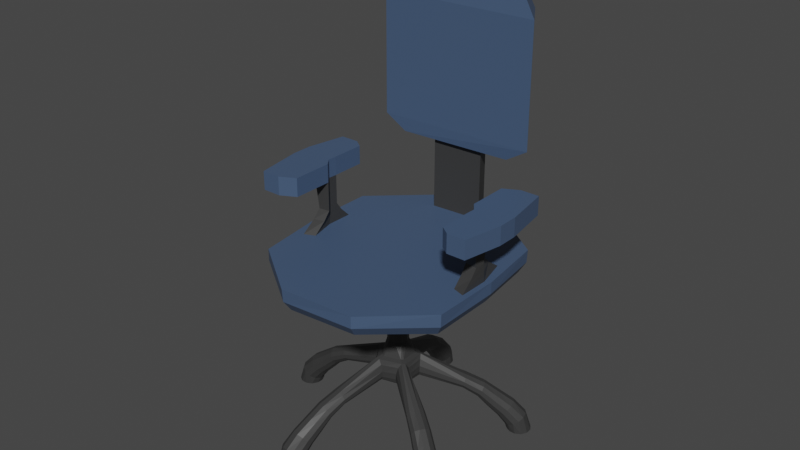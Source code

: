 # Source: OfficeChair.blend  (saved by Blender 2.90.8; exported with 4.5.12 LTS)
import bpy
from mathutils import Matrix  # noqa: F401  (used for matrix-valued properties, if any)

bpy.ops.wm.read_factory_settings(use_empty=True)
scene = bpy.context.scene
scene.name = 'Scene'

# ---- collections
col_collection = bpy.data.collections.new('Collection'); scene.collection.children.link(col_collection)

# ---- materials (node trees are filled in below, after node groups)
mat_material = bpy.data.materials.new('Material')
mat_material.alpha_threshold = 0.0
mat_material.use_transparent_shadow = False
mat_material.line_color = (0.0, 0.0, 0.0, 1.0)
mat_stando = bpy.data.materials.new('Stando')
mat_stando.use_transparent_shadow = False

# ---- material node trees
mat_material.use_nodes = True; mat_material.node_tree.nodes.clear()
_N = mat_material.node_tree.nodes; _L = mat_material.node_tree.links
n0 = _N.new('ShaderNodeOutputMaterial'); n0.name = 'Material Output'; n0.location = (300, 300)
n1 = _N.new('ShaderNodeBsdfPrincipled'); n1.name = 'Principled BSDF'; n1.location = (10, 300)
n1.distribution = 'GGX'
n1.subsurface_method = 'BURLEY'
n1.inputs[0].default_value = (0.058, 0.096, 0.1734, 1.0)
n1.inputs[2].default_value = 0.4
n1.inputs[3].default_value = 1.45
n1.inputs[27].default_value = (0.0, 0.0, 0.0, 1.0)
n1.inputs[28].default_value = 1.0
_L.new(n1.outputs[0], n0.inputs[0])
n0.is_active_output = True
mat_stando.use_nodes = True; mat_stando.node_tree.nodes.clear()
_N = mat_stando.node_tree.nodes; _L = mat_stando.node_tree.links
n0 = _N.new('ShaderNodeBsdfPrincipled'); n0.name = 'Principled BSDF'; n0.location = (10, 300)
n0.distribution = 'GGX'
n0.subsurface_method = 'BURLEY'
n0.inputs[0].default_value = (0.03968, 0.03968, 0.03968, 1.0)
n0.inputs[3].default_value = 1.45
n0.inputs[27].default_value = (0.0, 0.0, 0.0, 1.0)
n0.inputs[28].default_value = 1.0
n1 = _N.new('ShaderNodeOutputMaterial'); n1.name = 'Material Output'; n1.location = (300, 300)
_L.new(n0.outputs[0], n1.inputs[0])
n1.is_active_output = True

# ---- world
world_world = bpy.data.worlds.new('World'); scene.world = world_world
world_world.use_nodes = True; world_world.node_tree.nodes.clear()
_N = world_world.node_tree.nodes; _L = world_world.node_tree.links
n0 = _N.new('ShaderNodeOutputWorld'); n0.name = 'World Output'; n0.location = (300, 300)
n1 = _N.new('ShaderNodeBackground'); n1.name = 'Background'; n1.location = (10, 300)
n1.inputs[0].default_value = (0.05088, 0.05088, 0.05088, 1.0)
_L.new(n1.outputs[0], n0.inputs[0])
n0.is_active_output = True
world_world.color = (0.05088, 0.05088, 0.05088)
world_world.use_sun_shadow = False
world_world.sun_shadow_jitter_overblur = 0.0

# ---- meshes
me_cube_008 = bpy.data.meshes.new('Cube.008')
me_cube_008.from_pydata([(-1.511, 0.1413, -0.03513), (-1.536, 0.1269, -0.1514), (-1.499, -0.0985, -0.04217), (-1.551, -0.1129, -0.1521), (-1.716, 0.1269, 0.08241), (-1.776, 0.1413, -0.155), (-1.704, -0.1129, 0.07512), (-1.791, -0.0985, -0.155), (-1.61, 0.1753, -0.1539), (-1.698, 0.1806, -0.155), (-1.562, -0.1469, -0.006848), (-1.637, -0.1522, 0.03605), (-1.717, -0.1469, -0.155), (-1.63, -0.1522, -0.1544), (-1.653, 0.1753, 0.04592), (-1.578, 0.1806, 0.002907), (-1.825, 0.0679, -0.155), (-1.83, -0.01986, -0.155), (-1.47, 0.0679, -0.05846), (-1.465, -0.01986, -0.06094), (-1.745, -0.03952, 0.09951), (-1.75, 0.04824, 0.1022), (-1.502, -0.03952, -0.1499), (-1.497, 0.04824, -0.1496), (-1.712, 0.06241, -0.155), (-1.712, -0.03403, -0.155), (-1.615, 0.06241, -0.1539), (-1.615, -0.03403, -0.1539), (-0.2898, 0.0892, 0.7059), (-0.289, -0.05144, 0.6952), (-0.3027, 0.08157, 0.9494), (-0.3018, -0.06074, 0.9324), (-0.2926, -0.08007, 0.7506), (-0.2973, -0.08358, 0.8362), (-0.2984, 0.1099, 0.8578), (-0.2937, 0.1125, 0.7681), (-0.2875, 0.0461, 0.6754), (-0.2872, -0.005317, 0.6715), (-0.3048, -0.01733, 1.001), (-0.3052, 0.03494, 1.008), (-1.358, -0.01755, 0.07701), (-1.075, -0.01351, 0.3724), (-1.087, -0.078, 0.3965), (-1.382, -0.09084, 0.1014), (-1.577, -0.03651, 0.2844), (-1.177, -0.03071, 0.5772), (-1.179, 0.04289, 0.5813), (-1.581, 0.04636, 0.2878), (-1.108, -0.1183, 0.4415), (-1.427, -0.136, 0.1469), (-1.391, 0.1326, 0.1108), (-1.091, 0.1185, 0.407), (-1.077, 0.05818, 0.3762), (-1.362, 0.06425, 0.08037), (-1.542, 0.1196, 0.2606), (-1.165, 0.1084, 0.5563), (-1.141, 0.148, 0.5105), (-1.492, 0.1644, 0.2142), (-1.135, -0.1235, 0.496), (-1.48, -0.1409, 0.2013), (-1.115, 0.1515, 0.4562), (-1.439, 0.1693, 0.1598), (-1.159, -0.09158, 0.5454), (-1.533, -0.1047, 0.2512), (-1.208, -0.01393, 0.2281), (-1.225, -0.08171, 0.2535), (-1.359, -0.03168, 0.4444), (-1.362, 0.04527, 0.4485), (-1.257, -0.1238, 0.3011), (-1.231, 0.1249, 0.264), (-1.21, 0.06155, 0.2318), (-1.338, 0.1136, 0.4208), (-1.304, 0.1551, 0.3726), (-1.295, -0.1288, 0.3581), (-1.265, 0.1592, 0.3154), (-1.331, -0.09522, 0.4101), (-0.8747, -0.01146, 0.5029), (-0.9172, -0.02741, 0.7021), (-0.8819, 0.1114, 0.5373), (-0.9131, 0.102, 0.6839), (-0.8797, -0.07144, 0.5262), (-0.9184, 0.041, 0.706), (-0.8895, -0.1091, 0.5712), (-0.8759, 0.05524, 0.5071), (-0.9037, 0.139, 0.64), (-0.901, -0.114, 0.625), (-0.8923, 0.1422, 0.5862), (-0.911, -0.08423, 0.6731), (-0.5739, -1.398, -0.03503), (-0.5675, -1.427, -0.1514), (-0.341, -1.457, -0.04205), (-0.3424, -1.51, -0.152), (-0.62, -1.599, 0.08246), (-0.6513, -1.652, -0.155), (-0.3871, -1.657, 0.07519), (-0.4261, -1.736, -0.155), (-0.6353, -1.483, -0.1539), (-0.6659, -1.565, -0.155), (-0.313, -1.531, -0.006741), (-0.3298, -1.604, 0.03614), (-0.3584, -1.68, -0.155), (-0.3277, -1.597, -0.1544), (-0.648, -1.525, 0.04598), (-0.6311, -1.451, 0.002986), (-0.5952, -1.72, -0.155), (-0.5128, -1.75, -0.155), (-0.4917, -1.38, -0.05835), (-0.4064, -1.401, -0.06082), (-0.4693, -1.675, 0.09956), (-0.5546, -1.654, 0.1022), (-0.3984, -1.443, -0.1498), (-0.4809, -1.412, -0.1495), (-0.557, -1.613, -0.155), (-0.4648, -1.641, -0.155), (-0.5289, -1.521, -0.1539), (-0.4366, -1.549, -0.1539), (-0.1696, -0.2504, 0.7062), (-0.03486, -0.2907, 0.6953), (-0.1661, -0.2652, 0.9486), (-0.02976, -0.3058, 0.9319), (-0.008526, -0.3025, 0.7506), (-0.006556, -0.308, 0.8359), (-0.1919, -0.2527, 0.8574), (-0.1931, -0.2474, 0.768), (-0.1277, -0.2608, 0.6755), (-0.07844, -0.2755, 0.6716), (-0.07218, -0.2961, 1.001), (-0.1223, -0.2812, 1.007), (-0.3774, -1.298, 0.07732), (-0.2991, -1.028, 0.3731), (-0.2409, -1.058, 0.3973), (-0.3143, -1.343, 0.1017), (-0.4232, -1.514, 0.2847), (-0.3126, -1.131, 0.5781), (-0.3836, -1.111, 0.5821), (-0.5035, -1.493, 0.2881), (-0.2086, -1.09, 0.4423), (-0.2841, -1.398, 0.1472), (-0.5306, -1.286, 0.1111), (-0.4301, -1.005, 0.4076), (-0.3682, -1.009, 0.3769), (-0.4566, -1.278, 0.08066), (-0.5621, -1.434, 0.2609), (-0.4419, -1.078, 0.557), (-0.4728, -1.044, 0.5111), (-0.5904, -1.373, 0.2145), (-0.2113, -1.117, 0.4969), (-0.2949, -1.451, 0.2017), (-0.4686, -1.018, 0.4568), (-0.5795, -1.321, 0.1601), (-0.2491, -1.131, 0.5464), (-0.3451, -1.491, 0.2515), (-0.3371, -1.154, 0.2286), (-0.2773, -1.19, 0.2541), (-0.3644, -1.304, 0.445), (-0.4389, -1.285, 0.4491), (-0.2463, -1.233, 0.3017), (-0.4768, -1.136, 0.2645), (-0.41, -1.134, 0.2323), (-0.497, -1.241, 0.4213), (-0.5268, -1.196, 0.3731), (-0.2526, -1.271, 0.3588), (-0.5195, -1.158, 0.3159), (-0.2953, -1.295, 0.4108), (-0.2431, -0.8367, 0.5037), (-0.2403, -0.8824, 0.703), (-0.3627, -0.8078, 0.538), (-0.363, -0.8407, 0.6847), (-0.1872, -0.859, 0.5271), (-0.3061, -0.8636, 0.7069), (-0.154, -0.8795, 0.5722), (-0.3072, -0.8184, 0.5078), (-0.3956, -0.8208, 0.6407), (-0.1527, -0.892, 0.626), (-0.3952, -0.8088, 0.5868), (-0.1842, -0.893, 0.6741), (1.147, -0.9813, -0.03499), (1.176, -0.9843, -0.1513), (1.276, -0.7788, -0.04203), (1.327, -0.7972, -0.152), (1.322, -1.088, 0.08249), (1.363, -1.135, -0.155), (1.451, -0.8859, 0.0752), (1.514, -0.9479, -0.155), (1.208, -1.066, -0.1539), (1.276, -1.121, -0.155), (1.355, -0.7757, -0.006728), (1.419, -0.8149, 0.03615), (1.482, -0.8659, -0.155), (1.413, -0.8107, -0.1544), (1.243, -1.092, 0.04601), (1.179, -1.052, 0.003029), (1.445, -1.103, -0.155), (1.5, -1.035, -0.155), (1.156, -0.8975, -0.05831), (1.203, -0.8234, -0.06079), (1.443, -0.9697, 0.09957), (1.395, -1.044, 0.1022), (1.245, -0.8289, -0.1497), (1.189, -0.8974, -0.1495), (1.356, -1.033, -0.155), (1.412, -0.9547, -0.155), (1.277, -0.9774, -0.1539), (1.333, -0.8988, -0.1539), (0.1841, -0.2394, 0.7062), (0.265, -0.1243, 0.6953), (0.1991, -0.241, 0.9486), (0.2809, -0.1245, 0.9319), (0.2845, -0.1032, 0.7506), (0.2904, -0.1031, 0.836), (0.1792, -0.2615, 0.8573), (0.1738, -0.2608, 0.768), (0.2073, -0.203, 0.6757), (0.2368, -0.1609, 0.6717), (0.2582, -0.1617, 1.0), (0.2282, -0.2045, 1.007), (1.114, -0.7633, 0.0774), (0.8819, -0.6045, 0.3733), (0.929, -0.5589, 0.3974), (1.176, -0.7174, 0.1018), (1.304, -0.875, 0.2848), (0.9754, -0.6503, 0.5784), (0.9344, -0.7115, 0.5824), (1.259, -0.9446, 0.2882), (0.9698, -0.5386, 0.4424), (1.239, -0.7064, 0.1473), (1.054, -0.9046, 0.1112), (0.8186, -0.7216, 0.408), (0.8419, -0.6641, 0.3772), (1.07, -0.8318, 0.08077), (1.184, -0.9815, 0.261), (0.8843, -0.7562, 0.5574), (0.8421, -0.7746, 0.5116), (1.118, -0.989, 0.2146), (0.9941, -0.5496, 0.497), (1.285, -0.7333, 0.2017), (0.8187, -0.7623, 0.4572), (1.072, -0.9621, 0.1602), (0.996, -0.5902, 0.5465), (1.307, -0.7936, 0.2516), (0.9898, -0.6796, 0.2288), (1.043, -0.6344, 0.2542), (1.124, -0.7533, 0.4452), (1.082, -0.8179, 0.4493), (1.093, -0.6185, 0.3018), (0.9286, -0.8065, 0.2647), (0.9479, -0.7425, 0.2325), (1.022, -0.8591, 0.4216), (0.97, -0.8732, 0.3734), (1.127, -0.6365, 0.3589), (0.9364, -0.8542, 0.3162), (1.137, -0.685, 0.4109), (0.718, -0.4922, 0.5039), (0.762, -0.5044, 0.7033), (0.6527, -0.5966, 0.5384), (0.6836, -0.6075, 0.6851), (0.7568, -0.4462, 0.5272), (0.7233, -0.5609, 0.7072), (0.7866, -0.4214, 0.5722), (0.6803, -0.5473, 0.5081), (0.6545, -0.6321, 0.6412), (0.7989, -0.4242, 0.6261), (0.6433, -0.6279, 0.5873), (0.7899, -0.4545, 0.6742), (1.267, 0.8301, -0.03511), (1.278, 0.857, -0.1514), (1.109, 1.011, -0.04214), (1.141, 1.054, -0.1521), (1.419, 0.9682, 0.08242), (1.475, 0.9941, -0.155), (1.261, 1.149, 0.07514), (1.338, 1.191, -0.155), (1.365, 0.8644, -0.1539), (1.437, 0.9145, -0.155), (1.128, 1.088, -0.006816), (1.184, 1.138, 0.03607), (1.25, 1.184, -0.155), (1.178, 1.134, -0.1544), (1.4, 0.8914, 0.04593), (1.344, 0.8408, 0.002921), (1.468, 1.082, -0.155), (1.417, 1.154, -0.155), (1.189, 0.8621, -0.05843), (1.131, 0.9282, -0.06091), (1.339, 1.117, 0.09952), (1.397, 1.051, 0.1022), (1.148, 0.9667, -0.1498), (1.198, 0.8945, -0.1496), (1.375, 1.016, -0.155), (1.316, 1.092, -0.155), (1.3, 0.9565, -0.1539), (1.24, 1.032, -0.1539), (0.2819, 0.11, 0.7062), (0.1942, 0.22, 0.6952), (0.2875, 0.1238, 0.9488), (0.1988, 0.235, 0.9322), (0.1794, 0.2447, 0.7506), (0.1809, 0.2502, 0.8361), (0.3016, 0.09896, 0.8574), (0.2994, 0.09402, 0.768), (0.2534, 0.1425, 0.6754), (0.2213, 0.1827, 0.6715), (0.2281, 0.2027, 1.001), (0.2607, 0.1619, 1.008), (1.048, 0.8603, 0.07709), (0.8301, 0.6807, 0.3726), (0.7995, 0.7386, 0.3967), (1.022, 0.9326, 0.1015), (1.209, 1.01, 0.2845), (0.9001, 0.757, 0.5775), (0.9473, 0.7005, 0.5815), (1.263, 0.9476, 0.2879), (0.7914, 0.7834, 0.4417), (1.029, 0.9956, 0.147), (1.167, 0.7625, 0.1109), (0.9244, 0.5869, 0.4071), (0.8759, 0.6255, 0.3764), (1.101, 0.798, 0.08044), (1.277, 0.866, 0.2607), (0.9761, 0.6399, 0.5564), (0.9819, 0.5943, 0.5106), (1.266, 0.8, 0.2143), (0.8089, 0.8036, 0.4963), (1.068, 1.032, 0.2014), (0.9635, 0.5755, 0.4563), (1.227, 0.7632, 0.1599), (0.8483, 0.7939, 0.5457), (1.132, 1.037, 0.2513), (0.9328, 0.7639, 0.2282), (0.9044, 0.8278, 0.2537), (1.041, 0.8713, 0.4446), (1.091, 0.8129, 0.4486), (0.9033, 0.8805, 0.3013), (1.037, 0.6694, 0.2641), (0.9813, 0.706, 0.2319), (1.114, 0.744, 0.4209), (1.113, 0.6903, 0.3727), (0.9301, 0.9079, 0.3583), (1.085, 0.6635, 0.3155), (0.9794, 0.9038, 0.4103), (0.6756, 0.5536, 0.5031), (0.6996, 0.5921, 0.7023), (0.7574, 0.4615, 0.5374), (0.7764, 0.4879, 0.684), (0.6424, 0.6038, 0.5265), (0.7429, 0.539, 0.7062), (0.627, 0.6393, 0.5715), (0.7178, 0.502, 0.5072), (0.7918, 0.4531, 0.6401), (0.6331, 0.6502, 0.6254), (0.7847, 0.4436, 0.5862), (0.6595, 0.6329, 0.6734), (-0.3674, 1.474, -0.03518), (-0.3893, 1.494, -0.1515), (-0.5899, 1.384, -0.04223), (-0.6206, 1.429, -0.1521), (-0.4481, 1.663, 0.08238), (-0.4542, 1.725, -0.155), (-0.6707, 1.573, 0.0751), (-0.6855, 1.66, -0.155), (-0.3675, 1.579, -0.1539), (-0.3913, 1.663, -0.155), (-0.6562, 1.428, -0.006892), (-0.6858, 1.497, 0.03601), (-0.7072, 1.575, -0.155), (-0.6835, 1.49, -0.1544), (-0.3818, 1.62, 0.04588), (-0.3523, 1.551, 0.00286), (-0.5394, 1.747, -0.155), (-0.624, 1.723, -0.155), (-0.4232, 1.411, -0.05852), (-0.5046, 1.378, -0.061), (-0.6149, 1.636, 0.09948), (-0.5335, 1.669, 0.1021), (-0.5354, 1.407, -0.1499), (-0.4507, 1.431, -0.1497), (-0.5076, 1.638, -0.155), (-0.5987, 1.606, -0.155), (-0.476, 1.547, -0.154), (-0.5672, 1.515, -0.1539), (-0.01139, 0.3031, 0.706), (-0.144, 0.2563, 0.6951), (-0.02259, 0.3127, 0.9493), (-0.1568, 0.2653, 0.9326), (-0.1722, 0.2503, 0.7506), (-0.177, 0.2535, 0.8363), (0.005469, 0.318, 0.8578), (0.009459, 0.3144, 0.7681), (-0.05139, 0.2868, 0.6753), (-0.09987, 0.2697, 0.6714), (-0.1167, 0.2823, 1.001), (-0.06741, 0.2998, 1.008), (-0.4674, 1.278, 0.07686), (-0.3696, 1.012, 0.3721), (-0.4344, 1.002, 0.3962), (-0.5445, 1.276, 0.1012), (-0.5569, 1.479, 0.2843), (-0.4189, 1.102, 0.5768), (-0.3501, 1.128, 0.5808), (-0.4797, 1.509, 0.2877), (-0.4794, 1.009, 0.4411), (-0.6017, 1.304, 0.1467), (-0.3362, 1.358, 0.1107), (-0.2501, 1.07, 0.4066), (-0.3025, 1.037, 0.3759), (-0.3912, 1.308, 0.08022), (-0.3979, 1.496, 0.2605), (-0.2834, 1.136, 0.5558), (-0.2384, 1.127, 0.51), (-0.3393, 1.464, 0.2141), (-0.4927, 1.032, 0.4956), (-0.6238, 1.352, 0.2012), (-0.2266, 1.103, 0.4558), (-0.3172, 1.415, 0.1597), (-0.4707, 1.066, 0.5451), (-0.6069, 1.414, 0.2511), (-0.4143, 1.137, 0.2278), (-0.484, 1.131, 0.2533), (-0.4804, 1.274, 0.4441), (-0.4088, 1.302, 0.4482), (-0.5341, 1.147, 0.3008), (-0.2909, 1.205, 0.2637), (-0.3438, 1.164, 0.2315), (-0.3363, 1.301, 0.4205), (-0.2859, 1.283, 0.3723), (-0.5513, 1.181, 0.3579), (-0.2695, 1.248, 0.3151), (-0.5313, 1.227, 0.4098), (-0.3007, 0.8229, 0.5025), (-0.3293, 0.8577, 0.7017), (-0.1869, 0.8698, 0.5369), (-0.2056, 0.8962, 0.6834), (-0.3589, 0.8079, 0.5258), (-0.265, 0.8812, 0.7056), (-0.3976, 0.8048, 0.5709), (-0.238, 0.8458, 0.5067), (-0.1677, 0.8995, 0.6396), (-0.4059, 0.814, 0.6247), (-0.1611, 0.8897, 0.5857), (-0.381, 0.8333, 0.6727), (-0.2328, -0.01282, 1.024), (-0.233, 0.02704, 1.03), (-0.05532, -0.2255, 1.024), (-0.09352, -0.2141, 1.029), (0.1967, -0.123, 1.024), (0.1738, -0.1556, 1.029), (0.1737, 0.155, 1.024), (0.1986, 0.1239, 1.03), (-0.08927, 0.2158, 1.024), (-0.05167, 0.2291, 1.03), (-0.1464, -0.009456, 1.237), (-0.1254, 0.07816, 1.239), (-0.03533, -0.1399, 1.238), (-0.1122, -0.09283, 1.239), (0.123, -0.07446, 1.238), (0.05453, -0.133, 1.239), (0.1097, 0.09634, 1.237), (0.1443, 0.01309, 1.239), (-0.05678, 0.1365, 1.237), (0.03306, 0.1436, 1.239), (-0.1147, 0.01938, 0.6845), (-0.1146, -0.00102, 0.6831), (-0.05131, -0.1024, 0.6846), (-0.03177, -0.1083, 0.6832), (0.0816, -0.07944, 0.6846), (0.09335, -0.06276, 0.6832), (0.09989, 0.05762, 0.6845), (0.08719, 0.07359, 0.6831), (-0.02102, 0.1149, 0.6845), (-0.04027, 0.1081, 0.6831), (-0.1471, -0.009571, 2.271), (-0.1259, 0.07842, 2.271), (-0.03547, -0.1406, 2.271), (-0.1126, -0.09323, 2.271), (0.1237, -0.0749, 2.271), (0.05478, -0.1336, 2.271), (0.1103, 0.09675, 2.271), (0.1449, 0.01309, 2.271), (-0.05702, 0.1371, 2.271), (0.03322, 0.1441, 2.271), (-0.8801, -0.06646, 2.271), (-0.7524, 0.4632, 2.271), (-0.1901, -0.7815, 2.271), (-0.6532, -0.554, 2.271), (0.7501, -0.4597, 2.271), (0.3259, -0.7901, 2.271), (0.651, 0.5575, 2.271), (0.8779, 0.06998, 2.271), (-0.3281, 0.7937, 2.271), (0.1878, 0.7851, 2.271), (-1.593, -0.1216, 2.228), (-1.378, 0.8479, 2.256), (-0.3113, -1.284, 2.249), (-1.192, -1.013, 2.258), (1.36, -0.834, 2.228), (0.596, -1.444, 2.258), (1.176, 1.006, 2.232), (1.613, 0.127, 2.259), (-0.5917, 1.432, 2.232), (0.311, 1.296, 2.264), (-1.699, -0.1299, 2.377), (-1.463, 0.8997, 2.394), (-0.3307, -1.364, 2.39), (-1.264, -1.075, 2.395), (1.45, -0.8896, 2.377), (0.6323, -1.532, 2.395), (1.254, 1.071, 2.379), (1.71, 0.1346, 2.396), (-0.6305, 1.526, 2.379), (0.3293, 1.371, 2.396), (-1.592, 0.09352, 2.561), (-1.459, 0.6456, 2.561), (-0.3502, -1.282, 2.561), (-0.7599, -1.15, 2.561), (1.461, -0.8963, 2.56), (0.08904, -1.306, 2.561), (0.7577, 1.154, 2.561), (1.71, 0.1346, 2.561), (-0.09129, 1.309, 2.561), (0.3479, 1.286, 2.561), (-0.9273, -0.07012, 2.561), (-0.7927, 0.488, 2.561), (-0.1799, -0.7394, 2.561), (-0.6849, -0.581, 2.561), (0.7904, -0.4845, 2.561), (0.3418, -0.8286, 2.561), (0.6827, 0.5845, 2.561), (0.925, 0.07364, 2.561), (-0.344, 0.8322, 2.561), (0.1777, 0.7429, 2.561), (0.07148, -1.139, 2.561), (-0.2557, -1.054, 2.561), (0.6553, 1.009, 2.561), (1.318, 0.1041, 2.561), (-1.371, -0.04016, 2.561), (-1.202, 0.6639, 2.561), (1.126, -0.6906, 2.561), (-0.07373, 1.142, 2.561), (0.2535, 1.057, 2.561), (-0.6575, -1.005, 2.561), (-1.712, -0.131, 2.56), (-1.464, 0.9003, 2.561), (-1.128, 0.6942, 2.561), (-1.32, -0.1006, 2.561), (-1.592, 0.09354, 3.589), (-1.459, 0.6456, 3.589), (-1.202, 0.6639, 3.589), (-1.371, -0.04016, 3.589), (-1.769, -0.2253, 3.589), (-1.456, 0.9984, 3.589), (-1.001, 1.075, 3.589), (-1.4, -0.4854, 3.589), (-1.856, -0.4618, 3.787), (-1.404, 1.233, 3.787), (-0.8944, 1.376, 3.787), (-1.471, -0.7844, 3.787), (-1.856, -0.4618, 5.486), (-1.404, 1.233, 5.486), (-0.8944, 1.376, 5.486), (-1.471, -0.7844, 5.486), (-1.749, -0.2715, 5.911), (-1.405, 1.021, 5.911), (-1.016, 1.131, 5.911), (-1.455, -0.5175, 5.911), (-0.3315, -1.368, 2.561), (-1.265, -1.075, 2.561), (-0.6346, 1.536, 2.56), (0.3293, 1.371, 2.561), (0.6326, -1.533, 2.561), (1.262, 1.078, 2.56), (-0.9748, -0.828, 2.561), (0.4872, -1.181, 2.561), (0.9726, 0.8316, 2.561), (-0.4894, 1.184, 2.561), (0.3034, 1.122, 2.561), (-0.3057, -1.119, 2.561), (-0.3204, -1.114, 2.707), (-0.3671, -1.277, 2.707), (0.3182, 1.118, 2.707), (0.3648, 1.281, 2.707), (-0.5983, -1.2, 2.707), (0.1027, 1.25, 2.707), (-0.105, -1.247, 2.707), (0.5961, 1.203, 2.707), (-0.519, -1.047, 2.707), (-0.09537, -1.088, 2.707), (0.5167, 1.051, 2.707), (0.09312, 1.092, 2.707), (-0.3285, -1.112, 2.821), (-0.3763, -1.274, 2.821), (0.3262, 1.115, 2.821), (0.3741, 1.278, 2.821), (-0.5098, -1.227, 2.821), (0.209, 1.218, 2.821), (-0.2113, -1.214, 2.821), (0.5075, 1.23, 2.821), (-0.4431, -1.071, 2.821), (-0.1867, -1.06, 2.821), (0.4408, 1.074, 2.821), (0.1845, 1.064, 2.821), (-0.3285, -1.112, 3.233), (-0.3632, -1.231, 3.233), (0.3262, 1.115, 3.233), (0.361, 1.235, 3.233), (-0.4986, -1.19, 3.233), (0.2267, 1.276, 3.233), (-0.2289, -1.272, 3.233), (0.4964, 1.194, 3.233), (-0.4431, -1.071, 3.233), (-0.1867, -1.06, 3.233), (0.4408, 1.074, 3.233), (0.1845, 1.064, 3.233), (-0.3285, -1.112, 3.494), (-0.3632, -1.231, 3.494), (0.3262, 1.115, 3.494), (0.361, 1.235, 3.494), (-0.4986, -1.19, 3.494), (0.2267, 1.276, 3.494), (-0.2289, -1.272, 3.494), (0.4964, 1.194, 3.494), (-0.4431, -1.071, 3.494), (-0.1867, -1.06, 3.494), (0.4408, 1.074, 3.494), (0.1845, 1.064, 3.494), (0.8902, 0.9371, 3.233), (0.8902, 0.9371, 3.494), (-0.8925, -0.9335, 3.233), (-1.023, -1.03, 3.233), (0.4004, -1.464, 3.233), (0.3544, -1.225, 3.233), (1.021, 1.034, 3.233), (-0.4026, 1.468, 3.233), (-0.3566, 1.229, 3.233), (-0.8925, -0.9335, 3.494), (-1.023, -1.03, 3.494), (0.4004, -1.464, 3.494), (0.3544, -1.225, 3.494), (1.021, 1.034, 3.494), (-0.4026, 1.468, 3.494), (-0.3566, 1.229, 3.494), (-0.4701, -1.582, 3.233), (-0.6055, -1.54, 3.233), (0.3335, 1.626, 3.233), (0.4679, 1.585, 3.233), (-0.3358, -1.623, 3.233), (0.6032, 1.544, 3.233), (-0.4701, -1.582, 3.494), (-0.6055, -1.54, 3.494), (0.3335, 1.626, 3.494), (0.4679, 1.585, 3.494), (-0.3358, -1.623, 3.494), (0.6032, 1.544, 3.494), (0.3241, -1.714, 3.494), (0.3241, -1.714, 3.233), (1.097, 1.284, 3.233), (1.097, 1.284, 3.494), (-1.099, -1.28, 3.494), (-1.099, -1.28, 3.233), (-0.3263, 1.718, 3.494), (-0.3263, 1.718, 3.233)], [], [(12, 11, 6, 7), (16, 21, 4, 5), (27, 22, 3, 13), (22, 19, 2, 3), (8, 15, 0, 1), (5, 4, 14, 9), (9, 14, 15, 8), (17, 25, 12, 7), (25, 27, 13, 12), (3, 2, 10, 13), (13, 10, 11, 12), (9, 8, 26, 24), (24, 26, 27, 25), (5, 9, 24, 16), (16, 24, 25, 17), (1, 0, 18, 23), (23, 18, 19, 22), (8, 1, 23, 26), (26, 23, 22, 27), (7, 6, 20, 17), (17, 20, 21, 16), (80, 76, 37, 29), (81, 77, 38, 39), (82, 80, 29, 32), (83, 78, 28, 36), (84, 79, 30, 34), (85, 82, 32, 33), (76, 83, 36, 37), (86, 84, 34, 35), (79, 81, 39, 30), (87, 85, 33, 31), (77, 87, 31, 38), (78, 86, 35, 28), (0, 15, 61, 50), (69, 74, 60, 51), (20, 6, 63, 44), (66, 75, 62, 45), (6, 11, 59, 63), (75, 73, 58, 62), (4, 21, 47, 54), (71, 67, 46, 55), (15, 14, 57, 61), (74, 72, 56, 60), (19, 18, 53, 40), (64, 70, 52, 41), (11, 10, 49, 59), (73, 68, 48, 58), (14, 4, 54, 57), (72, 71, 55, 56), (18, 0, 50, 53), (70, 69, 51, 52), (10, 2, 43, 49), (68, 65, 42, 48), (21, 20, 44, 47), (67, 66, 45, 46), (2, 19, 40, 43), (65, 64, 41, 42), (43, 40, 64, 65), (47, 44, 66, 67), (49, 43, 65, 68), (53, 50, 69, 70), (57, 54, 71, 72), (59, 49, 68, 73), (40, 53, 70, 64), (61, 57, 72, 74), (54, 47, 67, 71), (63, 59, 73, 75), (44, 63, 75, 66), (50, 61, 74, 69), (51, 60, 86, 78), (45, 62, 87, 77), (62, 58, 85, 87), (55, 46, 81, 79), (60, 56, 84, 86), (41, 52, 83, 76), (58, 48, 82, 85), (56, 55, 79, 84), (52, 51, 78, 83), (48, 42, 80, 82), (46, 45, 77, 81), (42, 41, 76, 80), (100, 99, 94, 95), (104, 109, 92, 93), (115, 110, 91, 101), (110, 107, 90, 91), (96, 103, 88, 89), (93, 92, 102, 97), (97, 102, 103, 96), (105, 113, 100, 95), (113, 115, 101, 100), (91, 90, 98, 101), (101, 98, 99, 100), (97, 96, 114, 112), (112, 114, 115, 113), (93, 97, 112, 104), (104, 112, 113, 105), (89, 88, 106, 111), (111, 106, 107, 110), (96, 89, 111, 114), (114, 111, 110, 115), (95, 94, 108, 105), (105, 108, 109, 104), (168, 164, 125, 117), (169, 165, 126, 127), (170, 168, 117, 120), (171, 166, 116, 124), (172, 167, 118, 122), (173, 170, 120, 121), (164, 171, 124, 125), (174, 172, 122, 123), (167, 169, 127, 118), (175, 173, 121, 119), (165, 175, 119, 126), (166, 174, 123, 116), (88, 103, 149, 138), (157, 162, 148, 139), (108, 94, 151, 132), (154, 163, 150, 133), (94, 99, 147, 151), (163, 161, 146, 150), (92, 109, 135, 142), (159, 155, 134, 143), (103, 102, 145, 149), (162, 160, 144, 148), (107, 106, 141, 128), (152, 158, 140, 129), (99, 98, 137, 147), (161, 156, 136, 146), (102, 92, 142, 145), (160, 159, 143, 144), (106, 88, 138, 141), (158, 157, 139, 140), (98, 90, 131, 137), (156, 153, 130, 136), (109, 108, 132, 135), (155, 154, 133, 134), (90, 107, 128, 131), (153, 152, 129, 130), (131, 128, 152, 153), (135, 132, 154, 155), (137, 131, 153, 156), (141, 138, 157, 158), (145, 142, 159, 160), (147, 137, 156, 161), (128, 141, 158, 152), (149, 145, 160, 162), (142, 135, 155, 159), (151, 147, 161, 163), (132, 151, 163, 154), (138, 149, 162, 157), (139, 148, 174, 166), (133, 150, 175, 165), (150, 146, 173, 175), (143, 134, 169, 167), (148, 144, 172, 174), (129, 140, 171, 164), (146, 136, 170, 173), (144, 143, 167, 172), (140, 139, 166, 171), (136, 130, 168, 170), (134, 133, 165, 169), (130, 129, 164, 168), (188, 187, 182, 183), (192, 197, 180, 181), (203, 198, 179, 189), (198, 195, 178, 179), (184, 191, 176, 177), (181, 180, 190, 185), (185, 190, 191, 184), (193, 201, 188, 183), (201, 203, 189, 188), (179, 178, 186, 189), (189, 186, 187, 188), (185, 184, 202, 200), (200, 202, 203, 201), (181, 185, 200, 192), (192, 200, 201, 193), (177, 176, 194, 199), (199, 194, 195, 198), (184, 177, 199, 202), (202, 199, 198, 203), (183, 182, 196, 193), (193, 196, 197, 192), (256, 252, 213, 205), (257, 253, 214, 215), (258, 256, 205, 208), (259, 254, 204, 212), (260, 255, 206, 210), (261, 258, 208, 209), (252, 259, 212, 213), (262, 260, 210, 211), (255, 257, 215, 206), (263, 261, 209, 207), (253, 263, 207, 214), (254, 262, 211, 204), (176, 191, 237, 226), (245, 250, 236, 227), (196, 182, 239, 220), (242, 251, 238, 221), (182, 187, 235, 239), (251, 249, 234, 238), (180, 197, 223, 230), (247, 243, 222, 231), (191, 190, 233, 237), (250, 248, 232, 236), (195, 194, 229, 216), (240, 246, 228, 217), (187, 186, 225, 235), (249, 244, 224, 234), (190, 180, 230, 233), (248, 247, 231, 232), (194, 176, 226, 229), (246, 245, 227, 228), (186, 178, 219, 225), (244, 241, 218, 224), (197, 196, 220, 223), (243, 242, 221, 222), (178, 195, 216, 219), (241, 240, 217, 218), (219, 216, 240, 241), (223, 220, 242, 243), (225, 219, 241, 244), (229, 226, 245, 246), (233, 230, 247, 248), (235, 225, 244, 249), (216, 229, 246, 240), (237, 233, 248, 250), (230, 223, 243, 247), (239, 235, 249, 251), (220, 239, 251, 242), (226, 237, 250, 245), (227, 236, 262, 254), (221, 238, 263, 253), (238, 234, 261, 263), (231, 222, 257, 255), (236, 232, 260, 262), (217, 228, 259, 252), (234, 224, 258, 261), (232, 231, 255, 260), (228, 227, 254, 259), (224, 218, 256, 258), (222, 221, 253, 257), (218, 217, 252, 256), (276, 275, 270, 271), (280, 285, 268, 269), (291, 286, 267, 277), (286, 283, 266, 267), (272, 279, 264, 265), (269, 268, 278, 273), (273, 278, 279, 272), (281, 289, 276, 271), (289, 291, 277, 276), (267, 266, 274, 277), (277, 274, 275, 276), (273, 272, 290, 288), (288, 290, 291, 289), (269, 273, 288, 280), (280, 288, 289, 281), (265, 264, 282, 287), (287, 282, 283, 286), (272, 265, 287, 290), (290, 287, 286, 291), (271, 270, 284, 281), (281, 284, 285, 280), (344, 340, 301, 293), (345, 341, 302, 303), (346, 344, 293, 296), (347, 342, 292, 300), (348, 343, 294, 298), (349, 346, 296, 297), (340, 347, 300, 301), (350, 348, 298, 299), (343, 345, 303, 294), (351, 349, 297, 295), (341, 351, 295, 302), (342, 350, 299, 292), (264, 279, 325, 314), (333, 338, 324, 315), (284, 270, 327, 308), (330, 339, 326, 309), (270, 275, 323, 327), (339, 337, 322, 326), (268, 285, 311, 318), (335, 331, 310, 319), (279, 278, 321, 325), (338, 336, 320, 324), (283, 282, 317, 304), (328, 334, 316, 305), (275, 274, 313, 323), (337, 332, 312, 322), (278, 268, 318, 321), (336, 335, 319, 320), (282, 264, 314, 317), (334, 333, 315, 316), (274, 266, 307, 313), (332, 329, 306, 312), (285, 284, 308, 311), (331, 330, 309, 310), (266, 283, 304, 307), (329, 328, 305, 306), (307, 304, 328, 329), (311, 308, 330, 331), (313, 307, 329, 332), (317, 314, 333, 334), (321, 318, 335, 336), (323, 313, 332, 337), (304, 317, 334, 328), (325, 321, 336, 338), (318, 311, 331, 335), (327, 323, 337, 339), (308, 327, 339, 330), (314, 325, 338, 333), (315, 324, 350, 342), (309, 326, 351, 341), (326, 322, 349, 351), (319, 310, 345, 343), (324, 320, 348, 350), (305, 316, 347, 340), (322, 312, 346, 349), (320, 319, 343, 348), (316, 315, 342, 347), (312, 306, 344, 346), (310, 309, 341, 345), (306, 305, 340, 344), (364, 363, 358, 359), (368, 373, 356, 357), (379, 374, 355, 365), (374, 371, 354, 355), (360, 367, 352, 353), (357, 356, 366, 361), (361, 366, 367, 360), (369, 377, 364, 359), (377, 379, 365, 364), (355, 354, 362, 365), (365, 362, 363, 364), (361, 360, 378, 376), (376, 378, 379, 377), (357, 361, 376, 368), (368, 376, 377, 369), (353, 352, 370, 375), (375, 370, 371, 374), (360, 353, 375, 378), (378, 375, 374, 379), (359, 358, 372, 369), (369, 372, 373, 368), (432, 428, 389, 381), (433, 429, 390, 391), (434, 432, 381, 384), (435, 430, 380, 388), (436, 431, 382, 386), (437, 434, 384, 385), (428, 435, 388, 389), (438, 436, 386, 387), (431, 433, 391, 382), (439, 437, 385, 383), (429, 439, 383, 390), (430, 438, 387, 380), (352, 367, 413, 402), (421, 426, 412, 403), (372, 358, 415, 396), (418, 427, 414, 397), (358, 363, 411, 415), (427, 425, 410, 414), (356, 373, 399, 406), (423, 419, 398, 407), (367, 366, 409, 413), (426, 424, 408, 412), (371, 370, 405, 392), (416, 422, 404, 393), (363, 362, 401, 411), (425, 420, 400, 410), (366, 356, 406, 409), (424, 423, 407, 408), (370, 352, 402, 405), (422, 421, 403, 404), (362, 354, 395, 401), (420, 417, 394, 400), (373, 372, 396, 399), (419, 418, 397, 398), (354, 371, 392, 395), (417, 416, 393, 394), (395, 392, 416, 417), (399, 396, 418, 419), (401, 395, 417, 420), (405, 402, 421, 422), (409, 406, 423, 424), (411, 401, 420, 425), (392, 405, 422, 416), (413, 409, 424, 426), (406, 399, 419, 423), (415, 411, 425, 427), (396, 415, 427, 418), (402, 413, 426, 421), (403, 412, 438, 430), (397, 414, 439, 429), (414, 410, 437, 439), (407, 398, 433, 431), (412, 408, 436, 438), (393, 404, 435, 428), (410, 400, 434, 437), (408, 407, 431, 436), (404, 403, 430, 435), (400, 394, 432, 434), (398, 397, 429, 433), (394, 393, 428, 432), (34, 385, 384, 35), (32, 123, 122, 33), (120, 211, 210, 121), (208, 299, 298, 209), (296, 387, 386, 297), (30, 383, 385, 34), (33, 122, 118, 31), (121, 210, 206, 119), (209, 298, 294, 207), (297, 386, 382, 295), (293, 380, 387, 296), (205, 292, 299, 208), (213, 300, 292, 205), (301, 388, 380, 293), (35, 384, 381, 28), (28, 381, 389, 36), (29, 116, 123, 32), (37, 124, 116, 29), (117, 204, 211, 120), (125, 212, 204, 117), (31, 118, 127, 38), (119, 206, 215, 126), (207, 294, 303, 214), (295, 382, 391, 302), (39, 390, 383, 30), (126, 215, 445, 442), (127, 126, 442, 443), (214, 303, 447, 444), (391, 390, 448, 449), (215, 214, 444, 445), (302, 391, 449, 446), (39, 38, 440, 441), (38, 127, 443, 440), (390, 39, 441, 448), (303, 302, 446, 447), (447, 446, 456, 457), (441, 440, 450, 451), (444, 447, 457, 454), (449, 448, 458, 459), (443, 442, 452, 453), (446, 449, 459, 456), (440, 443, 453, 450), (445, 444, 454, 455), (448, 441, 451, 458), (442, 445, 455, 452), (37, 36, 460, 461), (36, 389, 469, 460), (301, 300, 466, 467), (300, 213, 465, 466), (212, 125, 463, 464), (125, 124, 462, 463), (388, 301, 467, 468), (389, 388, 468, 469), (124, 37, 461, 462), (213, 212, 464, 465), (462, 465, 464, 463), (467, 466, 465, 468), (461, 460, 469, 462), (468, 465, 462, 469), (451, 450, 470, 471), (454, 457, 477, 474), (459, 458, 478, 479), (453, 452, 472, 473), (456, 459, 479, 476), (450, 453, 473, 470), (455, 454, 474, 475), (458, 451, 471, 478), (452, 455, 475, 472), (457, 456, 476, 477), (473, 472, 482, 483), (476, 479, 489, 486), (470, 473, 483, 480), (475, 474, 484, 485), (478, 471, 481, 488), (472, 475, 485, 482), (477, 476, 486, 487), (471, 470, 480, 481), (474, 477, 487, 484), (479, 478, 488, 489), (480, 483, 493, 490), (485, 484, 494, 495), (488, 481, 491, 498), (482, 485, 495, 492), (487, 486, 496, 497), (481, 480, 490, 491), (484, 487, 497, 494), (489, 488, 498, 499), (483, 482, 492, 493), (486, 489, 499, 496), (495, 494, 504, 505), (498, 491, 501, 508), (492, 495, 505, 502), (497, 496, 506, 507), (491, 490, 500, 501), (494, 497, 507, 504), (499, 498, 508, 509), (493, 492, 502, 503), (496, 499, 509, 506), (490, 493, 503, 500), (508, 501, 541, 566), (502, 505, 568, 564), (507, 506, 569, 517), (501, 500, 540, 541), (504, 507, 517, 514), (509, 508, 566, 567), (503, 502, 564, 565), (506, 509, 567, 569), (500, 503, 565, 540), (505, 504, 514, 568), (531, 571, 525, 522), (533, 572, 526, 527), (542, 543, 520, 521), (536, 533, 527, 524), (538, 573, 528, 529), (570, 531, 522, 523), (572, 538, 529, 526), (543, 570, 523, 520), (571, 536, 524, 525), (573, 542, 521, 528), (524, 527, 526, 525), (521, 520, 523, 528), (522, 529, 528, 523), (522, 525, 526, 529), (566, 541, 542, 573), (568, 514, 536, 571), (540, 565, 570, 543), (574, 532, 586, 578), (519, 518, 581, 579), (530, 575, 576, 585), (514, 517, 533, 536), (534, 535, 546, 547), (517, 569, 572, 533), (539, 513, 580, 584), (510, 511, 541, 540), (511, 535, 542, 541), (534, 510, 540, 543), (535, 534, 543, 542), (546, 545, 549, 550), (535, 511, 545, 546), (510, 534, 547, 544), (511, 510, 544, 545), (548, 551, 555, 552), (544, 547, 551, 548), (545, 544, 548, 549), (547, 546, 550, 551), (555, 554, 558, 559), (549, 548, 552, 553), (551, 550, 554, 555), (550, 549, 553, 554), (556, 559, 563, 560), (554, 553, 557, 558), (552, 555, 559, 556), (553, 552, 556, 557), (561, 560, 563, 562), (557, 556, 560, 561), (559, 558, 562, 563), (558, 557, 561, 562), (512, 513, 565, 564), (518, 519, 567, 566), (515, 512, 564, 568), (519, 516, 569, 567), (513, 539, 570, 565), (530, 515, 568, 571), (516, 532, 572, 569), (537, 518, 566, 573), (532, 574, 538, 572), (539, 575, 531, 570), (574, 537, 573, 538), (575, 530, 571, 531), (586, 583, 595, 598), (576, 584, 596, 588), (577, 582, 594, 589), (582, 585, 597, 594), (515, 530, 585, 582), (512, 515, 582, 577), (575, 539, 584, 576), (532, 516, 583, 586), (516, 519, 579, 583), (537, 574, 578, 587), (513, 512, 577, 580), (518, 537, 587, 581), (598, 595, 607, 610), (588, 596, 608, 600), (589, 594, 606, 601), (594, 597, 609, 606), (583, 579, 591, 595), (587, 578, 590, 599), (580, 577, 589, 592), (581, 587, 599, 593), (584, 580, 592, 596), (585, 576, 588, 597), (579, 581, 593, 591), (578, 586, 598, 590), (600, 608, 620, 612), (619, 637, 655, 651), (622, 610, 624, 625), (602, 610, 622, 614), (595, 591, 603, 607), (599, 590, 602, 611), (592, 589, 601, 604), (593, 599, 611, 605), (596, 592, 604, 608), (597, 588, 600, 609), (591, 593, 605, 603), (590, 598, 610, 602), (619, 615, 614, 622), (616, 613, 612, 620), (615, 617, 623, 614), (613, 618, 621, 612), (610, 607, 630, 624), (634, 627, 657, 656), (611, 602, 614, 623), (604, 601, 640, 641), (611, 623, 639, 632), (616, 620, 633, 634), (609, 600, 612, 621), (606, 628, 653, 644), (628, 629, 636, 635), (624, 630, 637, 625), (631, 632, 639, 638), (626, 627, 634, 633), (609, 621, 636, 629), (621, 618, 635, 636), (630, 607, 645, 654), (605, 611, 632, 631), (605, 631, 659, 642), (619, 622, 625, 637), (637, 630, 654, 655), (623, 617, 638, 639), (620, 608, 626, 633), (608, 604, 627, 626), (627, 604, 641, 657), (606, 609, 629, 628), (640, 644, 650, 646), (645, 643, 649, 651), (641, 640, 646, 647), (643, 642, 648, 649), (641, 647, 656, 657), (650, 644, 653, 652), (648, 642, 659, 658), (645, 651, 655, 654), (603, 605, 642, 643), (613, 616, 647, 646), (631, 638, 658, 659), (638, 617, 648, 658), (601, 606, 644, 640), (617, 615, 649, 648), (607, 603, 643, 645), (618, 613, 646, 650), (616, 634, 656, 647), (628, 635, 652, 653), (635, 618, 650, 652), (615, 619, 651, 649)])
me_cube_008.polygons.foreach_set('material_index', [1, 1, 1, 1, 1, 1, 1, 1, 1, 1, 1, 1, 1, 1, 1, 1, 1, 1, 1, 1, 1, 1, 1, 1, 1, 1, 1, 1, 1, 1, 1, 1, 1, 1, 1, 1, 1, 1, 1, 1, 1, 1, 1, 1, 1, 1, 1, 1, 1, 1, 1, 1, 1, 1, 1, 1, 1, 1, 1, 1, 1, 1, 1, 1, 1, 1, 1, 1, 1, 1, 1, 1, 1, 1, 1, 1, 1, 1, 1, 1, 1, 1, 1, 1, 1, 1, 1, 1, 1, 1, 1, 1, 1, 1, 1, 1, 1, 1, 1, 1, 1, 1, 1, 1, 1, 1, 1, 1, 1, 1, 1, 1, 1, 1, 1, 1, 1, 1, 1, 1, 1, 1, 1, 1, 1, 1, 1, 1, 1, 1, 1, 1, 1, 1, 1, 1, 1, 1, 1, 1, 1, 1, 1, 1, 1, 1, 1, 1, 1, 1, 1, 1, 1, 1, 1, 1, 1, 1, 1, 1, 1, 1, 1, 1, 1, 1, 1, 1, 1, 1, 1, 1, 1, 1, 1, 1, 1, 1, 1, 1, 1, 1, 1, 1, 1, 1, 1, 1, 1, 1, 1, 1, 1, 1, 1, 1, 1, 1, 1, 1, 1, 1, 1, 1, 1, 1, 1, 1, 1, 1, 1, 1, 1, 1, 1, 1, 1, 1, 1, 1, 1, 1, 1, 1, 1, 1, 1, 1, 1, 1, 1, 1, 1, 1, 1, 1, 1, 1, 1, 1, 1, 1, 1, 1, 1, 1, 1, 1, 1, 1, 1, 1, 1, 1, 1, 1, 1, 1, 1, 1, 1, 1, 1, 1, 1, 1, 1, 1, 1, 1, 1, 1, 1, 1, 1, 1, 1, 1, 1, 1, 1, 1, 1, 1, 1, 1, 1, 1, 1, 1, 1, 1, 1, 1, 1, 1, 1, 1, 1, 1, 1, 1, 1, 1, 1, 1, 1, 1, 1, 1, 1, 1, 1, 1, 1, 1, 1, 1, 1, 1, 1, 1, 1, 1, 1, 1, 1, 1, 1, 1, 1, 1, 1, 1, 1, 1, 1, 1, 1, 1, 1, 1, 1, 1, 1, 1, 1, 1, 1, 1, 1, 1, 1, 1, 1, 1, 1, 1, 1, 1, 1, 1, 1, 1, 1, 1, 1, 1, 1, 1, 1, 1, 1, 1, 1, 1, 1, 1, 1, 1, 1, 1, 1, 1, 1, 1, 1, 1, 1, 1, 1, 1, 1, 1, 1, 1, 1, 1, 1, 1, 1, 1, 1, 1, 1, 1, 1, 1, 1, 1, 1, 1, 1, 1, 1, 1, 1, 1, 1, 1, 1, 1, 1, 1, 1, 1, 1, 1, 1, 1, 1, 1, 1, 1, 1, 1, 1, 1, 1, 1, 1, 1, 1, 1, 1, 1, 1, 1, 1, 1, 1, 1, 1, 1, 1, 1, 1, 1, 1, 1, 1, 1, 1, 1, 1, 1, 1, 1, 1, 1, 1, 1, 1, 1, 0, 0, 0, 0, 0, 0, 0, 0, 0, 0, 0, 0, 0, 0, 0, 0, 0, 0, 0, 0, 0, 0, 0, 0, 0, 0, 0, 0, 0, 0, 0, 0, 0, 0, 0, 0, 0, 0, 0, 0, 0, 0, 0, 0, 0, 0, 0, 0, 0, 0, 0, 0, 0, 0, 0, 0, 0, 1, 1, 1, 0, 1, 0, 1, 0, 0, 0, 0, 0, 1, 1, 1, 0, 0, 0, 0, 0, 0, 0, 0, 0, 0, 0, 0, 0, 0, 0, 0, 0, 0, 0, 0, 0, 0, 0, 0, 0, 0, 0, 0, 1, 1, 1, 1, 1, 1, 1, 1, 1, 1, 1, 1, 1, 1, 1, 1, 1, 1, 1, 1, 1, 1, 1, 1, 0, 0, 0, 0, 1, 1, 1, 1, 1, 1, 1, 1, 0, 0, 0, 0, 0, 0, 0, 0, 0, 0, 0, 0, 0, 0, 0, 0, 0, 0, 0, 0, 0, 0, 0, 0, 0, 0, 0, 0, 0, 0, 0, 0, 0, 0, 0, 0, 0, 0, 0, 0, 0, 0, 0, 0, 0, 0, 0, 0])
_uv = me_cube_008.uv_layers.new(name='UVMap')
_uv.uv.foreach_set('vector', [0.375, 0.9167, 0.625, 0.9167, 0.625, 1.0, 0.375, 1.0, 0.375, 0.1667, 0.625, 0.1667, 0.625, 0.25, 0.375, 0.25, 0.2917, 0.6667, 0.375, 0.6667, 0.375, 0.75, 0.2917, 0.75, 0.375, 0.6667, 0.625, 0.6667, 0.625, 0.75, 0.375, 0.75, 0.375, 0.4167, 0.625, 0.4167, 0.625, 0.5, 0.375, 0.5, 0.375, 0.25, 0.625, 0.25, 0.625, 0.3333, 0.375, 0.3333, 0.375, 0.3333, 0.625, 0.3333, 0.625, 0.4167, 0.375, 0.4167, 0.125, 0.6667, 0.2083, 0.6667, 0.2083, 0.75, 0.125, 0.75, 0.2083, 0.6667, 0.2917, 0.6667, 0.2917, 0.75, 0.2083, 0.75, 0.375, 0.75, 0.625, 0.75, 0.625, 0.8333, 0.375, 0.8333, 0.375, 0.8333, 0.625, 0.8333, 0.625, 0.9167, 0.375, 0.9167, 0.2083, 0.5, 0.2917, 0.5, 0.2917, 0.5833, 0.2083, 0.5833, 0.2083, 0.5833, 0.2917, 0.5833, 0.2917, 0.6667, 0.2083, 0.6667, 0.125, 0.5, 0.2083, 0.5, 0.2083, 0.5833, 0.125, 0.5833, 0.125, 0.5833, 0.2083, 0.5833, 0.2083, 0.6667, 0.125, 0.6667, 0.375, 0.5, 0.625, 0.5, 0.625, 0.5833, 0.375, 0.5833, 0.375, 0.5833, 0.625, 0.5833, 0.625, 0.6667, 0.375, 0.6667, 0.2917, 0.5, 0.375, 0.5, 0.375, 0.5833, 0.2917, 0.5833, 0.2917, 0.5833, 0.375, 0.5833, 0.375, 0.6667, 0.2917, 0.6667, 0.375, 0.0, 0.625, 0.0, 0.625, 0.08333, 0.375, 0.08333, 0.375, 0.08333, 0.625, 0.08333, 0.625, 0.1667, 0.375, 0.1667, 0.625, 0.75, 0.625, 0.6667, 0.625, 0.6667, 0.625, 0.75, 0.625, 0.1667, 0.625, 0.08333, 0.625, 0.08333, 0.625, 0.1667, 0.625, 0.8333, 0.625, 0.75, 0.625, 0.75, 0.625, 0.8333, 0.625, 0.5833, 0.625, 0.5, 0.625, 0.5, 0.625, 0.5833, 0.625, 0.3333, 0.625, 0.25, 0.625, 0.25, 0.625, 0.3333, 0.625, 0.9167, 0.625, 0.8333, 0.625, 0.8333, 0.625, 0.9167, 0.625, 0.6667, 0.625, 0.5833, 0.625, 0.5833, 0.625, 0.6667, 0.625, 0.4167, 0.625, 0.3333, 0.625, 0.3333, 0.625, 0.4167, 0.625, 0.25, 0.625, 0.1667, 0.625, 0.1667, 0.625, 0.25, 0.625, 1.0, 0.625, 0.9167, 0.625, 0.9167, 0.625, 1.0, 0.625, 0.08333, 0.625, 0.0, 0.625, 0.0, 0.625, 0.08333, 0.625, 0.5, 0.625, 0.4167, 0.625, 0.4167, 0.625, 0.5, 0.625, 0.5, 0.625, 0.4167, 0.625, 0.4167, 0.625, 0.5, 0.625, 0.5, 0.625, 0.4167, 0.625, 0.4167, 0.625, 0.5, 0.625, 0.08333, 0.625, 0.0, 0.625, 0.0, 0.625, 0.08333, 0.625, 0.08333, 0.625, 0.0, 0.625, 0.0, 0.625, 0.08333, 0.625, 1.0, 0.625, 0.9167, 0.625, 0.9167, 0.625, 1.0, 0.625, 1.0, 0.625, 0.9167, 0.625, 0.9167, 0.625, 1.0, 0.625, 0.25, 0.625, 0.1667, 0.625, 0.1667, 0.625, 0.25, 0.625, 0.25, 0.625, 0.1667, 0.625, 0.1667, 0.625, 0.25, 0.625, 0.4167, 0.625, 0.3333, 0.625, 0.3333, 0.625, 0.4167, 0.625, 0.4167, 0.625, 0.3333, 0.625, 0.3333, 0.625, 0.4167, 0.625, 0.6667, 0.625, 0.5833, 0.625, 0.5833, 0.625, 0.6667, 0.625, 0.6667, 0.625, 0.5833, 0.625, 0.5833, 0.625, 0.6667, 0.625, 0.9167, 0.625, 0.8333, 0.625, 0.8333, 0.625, 0.9167, 0.625, 0.9167, 0.625, 0.8333, 0.625, 0.8333, 0.625, 0.9167, 0.625, 0.3333, 0.625, 0.25, 0.625, 0.25, 0.625, 0.3333, 0.625, 0.3333, 0.625, 0.25, 0.625, 0.25, 0.625, 0.3333, 0.625, 0.5833, 0.625, 0.5, 0.625, 0.5, 0.625, 0.5833, 0.625, 0.5833, 0.625, 0.5, 0.625, 0.5, 0.625, 0.5833, 0.625, 0.8333, 0.625, 0.75, 0.625, 0.75, 0.625, 0.8333, 0.625, 0.8333, 0.625, 0.75, 0.625, 0.75, 0.625, 0.8333, 0.625, 0.1667, 0.625, 0.08333, 0.625, 0.08333, 0.625, 0.1667, 0.625, 0.1667, 0.625, 0.08333, 0.625, 0.08333, 0.625, 0.1667, 0.625, 0.75, 0.625, 0.6667, 0.625, 0.6667, 0.625, 0.75, 0.625, 0.75, 0.625, 0.6667, 0.625, 0.6667, 0.625, 0.75, 0.625, 0.75, 0.625, 0.6667, 0.625, 0.6667, 0.625, 0.75, 0.625, 0.1667, 0.625, 0.08333, 0.625, 0.08333, 0.625, 0.1667, 0.625, 0.8333, 0.625, 0.75, 0.625, 0.75, 0.625, 0.8333, 0.625, 0.5833, 0.625, 0.5, 0.625, 0.5, 0.625, 0.5833, 0.625, 0.3333, 0.625, 0.25, 0.625, 0.25, 0.625, 0.3333, 0.625, 0.9167, 0.625, 0.8333, 0.625, 0.8333, 0.625, 0.9167, 0.625, 0.6667, 0.625, 0.5833, 0.625, 0.5833, 0.625, 0.6667, 0.625, 0.4167, 0.625, 0.3333, 0.625, 0.3333, 0.625, 0.4167, 0.625, 0.25, 0.625, 0.1667, 0.625, 0.1667, 0.625, 0.25, 0.625, 1.0, 0.625, 0.9167, 0.625, 0.9167, 0.625, 1.0, 0.625, 0.08333, 0.625, 0.0, 0.625, 0.0, 0.625, 0.08333, 0.625, 0.5, 0.625, 0.4167, 0.625, 0.4167, 0.625, 0.5, 0.625, 0.5, 0.625, 0.4167, 0.625, 0.4167, 0.625, 0.5, 0.625, 0.08333, 0.625, 0.0, 0.625, 0.0, 0.625, 0.08333, 0.625, 1.0, 0.625, 0.9167, 0.625, 0.9167, 0.625, 1.0, 0.625, 0.25, 0.625, 0.1667, 0.625, 0.1667, 0.625, 0.25, 0.625, 0.4167, 0.625, 0.3333, 0.625, 0.3333, 0.625, 0.4167, 0.625, 0.6667, 0.625, 0.5833, 0.625, 0.5833, 0.625, 0.6667, 0.625, 0.9167, 0.625, 0.8333, 0.625, 0.8333, 0.625, 0.9167, 0.625, 0.3333, 0.625, 0.25, 0.625, 0.25, 0.625, 0.3333, 0.625, 0.5833, 0.625, 0.5, 0.625, 0.5, 0.625, 0.5833, 0.625, 0.8333, 0.625, 0.75, 0.625, 0.75, 0.625, 0.8333, 0.625, 0.1667, 0.625, 0.08333, 0.625, 0.08333, 0.625, 0.1667, 0.625, 0.75, 0.625, 0.6667, 0.625, 0.6667, 0.625, 0.75, 0.375, 0.9167, 0.625, 0.9167, 0.625, 1.0, 0.375, 1.0, 0.375, 0.1667, 0.625, 0.1667, 0.625, 0.25, 0.375, 0.25, 0.2917, 0.6667, 0.375, 0.6667, 0.375, 0.75, 0.2917, 0.75, 0.375, 0.6667, 0.625, 0.6667, 0.625, 0.75, 0.375, 0.75, 0.375, 0.4167, 0.625, 0.4167, 0.625, 0.5, 0.375, 0.5, 0.375, 0.25, 0.625, 0.25, 0.625, 0.3333, 0.375, 0.3333, 0.375, 0.3333, 0.625, 0.3333, 0.625, 0.4167, 0.375, 0.4167, 0.125, 0.6667, 0.2083, 0.6667, 0.2083, 0.75, 0.125, 0.75, 0.2083, 0.6667, 0.2917, 0.6667, 0.2917, 0.75, 0.2083, 0.75, 0.375, 0.75, 0.625, 0.75, 0.625, 0.8333, 0.375, 0.8333, 0.375, 0.8333, 0.625, 0.8333, 0.625, 0.9167, 0.375, 0.9167, 0.2083, 0.5, 0.2917, 0.5, 0.2917, 0.5833, 0.2083, 0.5833, 0.2083, 0.5833, 0.2917, 0.5833, 0.2917, 0.6667, 0.2083, 0.6667, 0.125, 0.5, 0.2083, 0.5, 0.2083, 0.5833, 0.125, 0.5833, 0.125, 0.5833, 0.2083, 0.5833, 0.2083, 0.6667, 0.125, 0.6667, 0.375, 0.5, 0.625, 0.5, 0.625, 0.5833, 0.375, 0.5833, 0.375, 0.5833, 0.625, 0.5833, 0.625, 0.6667, 0.375, 0.6667, 0.2917, 0.5, 0.375, 0.5, 0.375, 0.5833, 0.2917, 0.5833, 0.2917, 0.5833, 0.375, 0.5833, 0.375, 0.6667, 0.2917, 0.6667, 0.375, 0.0, 0.625, 0.0, 0.625, 0.08333, 0.375, 0.08333, 0.375, 0.08333, 0.625, 0.08333, 0.625, 0.1667, 0.375, 0.1667, 0.625, 0.75, 0.625, 0.6667, 0.625, 0.6667, 0.625, 0.75, 0.625, 0.1667, 0.625, 0.08333, 0.625, 0.08333, 0.625, 0.1667, 0.625, 0.8333, 0.625, 0.75, 0.625, 0.75, 0.625, 0.8333, 0.625, 0.5833, 0.625, 0.5, 0.625, 0.5, 0.625, 0.5833, 0.625, 0.3333, 0.625, 0.25, 0.625, 0.25, 0.625, 0.3333, 0.625, 0.9167, 0.625, 0.8333, 0.625, 0.8333, 0.625, 0.9167, 0.625, 0.6667, 0.625, 0.5833, 0.625, 0.5833, 0.625, 0.6667, 0.625, 0.4167, 0.625, 0.3333, 0.625, 0.3333, 0.625, 0.4167, 0.625, 0.25, 0.625, 0.1667, 0.625, 0.1667, 0.625, 0.25, 0.625, 1.0, 0.625, 0.9167, 0.625, 0.9167, 0.625, 1.0, 0.625, 0.08333, 0.625, 0.0, 0.625, 0.0, 0.625, 0.08333, 0.625, 0.5, 0.625, 0.4167, 0.625, 0.4167, 0.625, 0.5, 0.625, 0.5, 0.625, 0.4167, 0.625, 0.4167, 0.625, 0.5, 0.625, 0.5, 0.625, 0.4167, 0.625, 0.4167, 0.625, 0.5, 0.625, 0.08333, 0.625, 0.0, 0.625, 0.0, 0.625, 0.08333, 0.625, 0.08333, 0.625, 0.0, 0.625, 0.0, 0.625, 0.08333, 0.625, 1.0, 0.625, 0.9167, 0.625, 0.9167, 0.625, 1.0, 0.625, 1.0, 0.625, 0.9167, 0.625, 0.9167, 0.625, 1.0, 0.625, 0.25, 0.625, 0.1667, 0.625, 0.1667, 0.625, 0.25, 0.625, 0.25, 0.625, 0.1667, 0.625, 0.1667, 0.625, 0.25, 0.625, 0.4167, 0.625, 0.3333, 0.625, 0.3333, 0.625, 0.4167, 0.625, 0.4167, 0.625, 0.3333, 0.625, 0.3333, 0.625, 0.4167, 0.625, 0.6667, 0.625, 0.5833, 0.625, 0.5833, 0.625, 0.6667, 0.625, 0.6667, 0.625, 0.5833, 0.625, 0.5833, 0.625, 0.6667, 0.625, 0.9167, 0.625, 0.8333, 0.625, 0.8333, 0.625, 0.9167, 0.625, 0.9167, 0.625, 0.8333, 0.625, 0.8333, 0.625, 0.9167, 0.625, 0.3333, 0.625, 0.25, 0.625, 0.25, 0.625, 0.3333, 0.625, 0.3333, 0.625, 0.25, 0.625, 0.25, 0.625, 0.3333, 0.625, 0.5833, 0.625, 0.5, 0.625, 0.5, 0.625, 0.5833, 0.625, 0.5833, 0.625, 0.5, 0.625, 0.5, 0.625, 0.5833, 0.625, 0.8333, 0.625, 0.75, 0.625, 0.75, 0.625, 0.8333, 0.625, 0.8333, 0.625, 0.75, 0.625, 0.75, 0.625, 0.8333, 0.625, 0.1667, 0.625, 0.08333, 0.625, 0.08333, 0.625, 0.1667, 0.625, 0.1667, 0.625, 0.08333, 0.625, 0.08333, 0.625, 0.1667, 0.625, 0.75, 0.625, 0.6667, 0.625, 0.6667, 0.625, 0.75, 0.625, 0.75, 0.625, 0.6667, 0.625, 0.6667, 0.625, 0.75, 0.625, 0.75, 0.625, 0.6667, 0.625, 0.6667, 0.625, 0.75, 0.625, 0.1667, 0.625, 0.08333, 0.625, 0.08333, 0.625, 0.1667, 0.625, 0.8333, 0.625, 0.75, 0.625, 0.75, 0.625, 0.8333, 0.625, 0.5833, 0.625, 0.5, 0.625, 0.5, 0.625, 0.5833, 0.625, 0.3333, 0.625, 0.25, 0.625, 0.25, 0.625, 0.3333, 0.625, 0.9167, 0.625, 0.8333, 0.625, 0.8333, 0.625, 0.9167, 0.625, 0.6667, 0.625, 0.5833, 0.625, 0.5833, 0.625, 0.6667, 0.625, 0.4167, 0.625, 0.3333, 0.625, 0.3333, 0.625, 0.4167, 0.625, 0.25, 0.625, 0.1667, 0.625, 0.1667, 0.625, 0.25, 0.625, 1.0, 0.625, 0.9167, 0.625, 0.9167, 0.625, 1.0, 0.625, 0.08333, 0.625, 0.0, 0.625, 0.0, 0.625, 0.08333, 0.625, 0.5, 0.625, 0.4167, 0.625, 0.4167, 0.625, 0.5, 0.625, 0.5, 0.625, 0.4167, 0.625, 0.4167, 0.625, 0.5, 0.625, 0.08333, 0.625, 0.0, 0.625, 0.0, 0.625, 0.08333, 0.625, 1.0, 0.625, 0.9167, 0.625, 0.9167, 0.625, 1.0, 0.625, 0.25, 0.625, 0.1667, 0.625, 0.1667, 0.625, 0.25, 0.625, 0.4167, 0.625, 0.3333, 0.625, 0.3333, 0.625, 0.4167, 0.625, 0.6667, 0.625, 0.5833, 0.625, 0.5833, 0.625, 0.6667, 0.625, 0.9167, 0.625, 0.8333, 0.625, 0.8333, 0.625, 0.9167, 0.625, 0.3333, 0.625, 0.25, 0.625, 0.25, 0.625, 0.3333, 0.625, 0.5833, 0.625, 0.5, 0.625, 0.5, 0.625, 0.5833, 0.625, 0.8333, 0.625, 0.75, 0.625, 0.75, 0.625, 0.8333, 0.625, 0.1667, 0.625, 0.08333, 0.625, 0.08333, 0.625, 0.1667, 0.625, 0.75, 0.625, 0.6667, 0.625, 0.6667, 0.625, 0.75, 0.375, 0.9167, 0.625, 0.9167, 0.625, 1.0, 0.375, 1.0, 0.375, 0.1667, 0.625, 0.1667, 0.625, 0.25, 0.375, 0.25, 0.2917, 0.6667, 0.375, 0.6667, 0.375, 0.75, 0.2917, 0.75, 0.375, 0.6667, 0.625, 0.6667, 0.625, 0.75, 0.375, 0.75, 0.375, 0.4167, 0.625, 0.4167, 0.625, 0.5, 0.375, 0.5, 0.375, 0.25, 0.625, 0.25, 0.625, 0.3333, 0.375, 0.3333, 0.375, 0.3333, 0.625, 0.3333, 0.625, 0.4167, 0.375, 0.4167, 0.125, 0.6667, 0.2083, 0.6667, 0.2083, 0.75, 0.125, 0.75, 0.2083, 0.6667, 0.2917, 0.6667, 0.2917, 0.75, 0.2083, 0.75, 0.375, 0.75, 0.625, 0.75, 0.625, 0.8333, 0.375, 0.8333, 0.375, 0.8333, 0.625, 0.8333, 0.625, 0.9167, 0.375, 0.9167, 0.2083, 0.5, 0.2917, 0.5, 0.2917, 0.5833, 0.2083, 0.5833, 0.2083, 0.5833, 0.2917, 0.5833, 0.2917, 0.6667, 0.2083, 0.6667, 0.125, 0.5, 0.2083, 0.5, 0.2083, 0.5833, 0.125, 0.5833, 0.125, 0.5833, 0.2083, 0.5833, 0.2083, 0.6667, 0.125, 0.6667, 0.375, 0.5, 0.625, 0.5, 0.625, 0.5833, 0.375, 0.5833, 0.375, 0.5833, 0.625, 0.5833, 0.625, 0.6667, 0.375, 0.6667, 0.2917, 0.5, 0.375, 0.5, 0.375, 0.5833, 0.2917, 0.5833, 0.2917, 0.5833, 0.375, 0.5833, 0.375, 0.6667, 0.2917, 0.6667, 0.375, 0.0, 0.625, 0.0, 0.625, 0.08333, 0.375, 0.08333, 0.375, 0.08333, 0.625, 0.08333, 0.625, 0.1667, 0.375, 0.1667, 0.625, 0.75, 0.625, 0.6667, 0.625, 0.6667, 0.625, 0.75, 0.625, 0.1667, 0.625, 0.08333, 0.625, 0.08333, 0.625, 0.1667, 0.625, 0.8333, 0.625, 0.75, 0.625, 0.75, 0.625, 0.8333, 0.625, 0.5833, 0.625, 0.5, 0.625, 0.5, 0.625, 0.5833, 0.625, 0.3333, 0.625, 0.25, 0.625, 0.25, 0.625, 0.3333, 0.625, 0.9167, 0.625, 0.8333, 0.625, 0.8333, 0.625, 0.9167, 0.625, 0.6667, 0.625, 0.5833, 0.625, 0.5833, 0.625, 0.6667, 0.625, 0.4167, 0.625, 0.3333, 0.625, 0.3333, 0.625, 0.4167, 0.625, 0.25, 0.625, 0.1667, 0.625, 0.1667, 0.625, 0.25, 0.625, 1.0, 0.625, 0.9167, 0.625, 0.9167, 0.625, 1.0, 0.625, 0.08333, 0.625, 0.0, 0.625, 0.0, 0.625, 0.08333, 0.625, 0.5, 0.625, 0.4167, 0.625, 0.4167, 0.625, 0.5, 0.625, 0.5, 0.625, 0.4167, 0.625, 0.4167, 0.625, 0.5, 0.625, 0.5, 0.625, 0.4167, 0.625, 0.4167, 0.625, 0.5, 0.625, 0.08333, 0.625, 0.0, 0.625, 0.0, 0.625, 0.08333, 0.625, 0.08333, 0.625, 0.0, 0.625, 0.0, 0.625, 0.08333, 0.625, 1.0, 0.625, 0.9167, 0.625, 0.9167, 0.625, 1.0, 0.625, 1.0, 0.625, 0.9167, 0.625, 0.9167, 0.625, 1.0, 0.625, 0.25, 0.625, 0.1667, 0.625, 0.1667, 0.625, 0.25, 0.625, 0.25, 0.625, 0.1667, 0.625, 0.1667, 0.625, 0.25, 0.625, 0.4167, 0.625, 0.3333, 0.625, 0.3333, 0.625, 0.4167, 0.625, 0.4167, 0.625, 0.3333, 0.625, 0.3333, 0.625, 0.4167, 0.625, 0.6667, 0.625, 0.5833, 0.625, 0.5833, 0.625, 0.6667, 0.625, 0.6667, 0.625, 0.5833, 0.625, 0.5833, 0.625, 0.6667, 0.625, 0.9167, 0.625, 0.8333, 0.625, 0.8333, 0.625, 0.9167, 0.625, 0.9167, 0.625, 0.8333, 0.625, 0.8333, 0.625, 0.9167, 0.625, 0.3333, 0.625, 0.25, 0.625, 0.25, 0.625, 0.3333, 0.625, 0.3333, 0.625, 0.25, 0.625, 0.25, 0.625, 0.3333, 0.625, 0.5833, 0.625, 0.5, 0.625, 0.5, 0.625, 0.5833, 0.625, 0.5833, 0.625, 0.5, 0.625, 0.5, 0.625, 0.5833, 0.625, 0.8333, 0.625, 0.75, 0.625, 0.75, 0.625, 0.8333, 0.625, 0.8333, 0.625, 0.75, 0.625, 0.75, 0.625, 0.8333, 0.625, 0.1667, 0.625, 0.08333, 0.625, 0.08333, 0.625, 0.1667, 0.625, 0.1667, 0.625, 0.08333, 0.625, 0.08333, 0.625, 0.1667, 0.625, 0.75, 0.625, 0.6667, 0.625, 0.6667, 0.625, 0.75, 0.625, 0.75, 0.625, 0.6667, 0.625, 0.6667, 0.625, 0.75, 0.625, 0.75, 0.625, 0.6667, 0.625, 0.6667, 0.625, 0.75, 0.625, 0.1667, 0.625, 0.08333, 0.625, 0.08333, 0.625, 0.1667, 0.625, 0.8333, 0.625, 0.75, 0.625, 0.75, 0.625, 0.8333, 0.625, 0.5833, 0.625, 0.5, 0.625, 0.5, 0.625, 0.5833, 0.625, 0.3333, 0.625, 0.25, 0.625, 0.25, 0.625, 0.3333, 0.625, 0.9167, 0.625, 0.8333, 0.625, 0.8333, 0.625, 0.9167, 0.625, 0.6667, 0.625, 0.5833, 0.625, 0.5833, 0.625, 0.6667, 0.625, 0.4167, 0.625, 0.3333, 0.625, 0.3333, 0.625, 0.4167, 0.625, 0.25, 0.625, 0.1667, 0.625, 0.1667, 0.625, 0.25, 0.625, 1.0, 0.625, 0.9167, 0.625, 0.9167, 0.625, 1.0, 0.625, 0.08333, 0.625, 0.0, 0.625, 0.0, 0.625, 0.08333, 0.625, 0.5, 0.625, 0.4167, 0.625, 0.4167, 0.625, 0.5, 0.625, 0.5, 0.625, 0.4167, 0.625, 0.4167, 0.625, 0.5, 0.625, 0.08333, 0.625, 0.0, 0.625, 0.0, 0.625, 0.08333, 0.625, 1.0, 0.625, 0.9167, 0.625, 0.9167, 0.625, 1.0, 0.625, 0.25, 0.625, 0.1667, 0.625, 0.1667, 0.625, 0.25, 0.625, 0.4167, 0.625, 0.3333, 0.625, 0.3333, 0.625, 0.4167, 0.625, 0.6667, 0.625, 0.5833, 0.625, 0.5833, 0.625, 0.6667, 0.625, 0.9167, 0.625, 0.8333, 0.625, 0.8333, 0.625, 0.9167, 0.625, 0.3333, 0.625, 0.25, 0.625, 0.25, 0.625, 0.3333, 0.625, 0.5833, 0.625, 0.5, 0.625, 0.5, 0.625, 0.5833, 0.625, 0.8333, 0.625, 0.75, 0.625, 0.75, 0.625, 0.8333, 0.625, 0.1667, 0.625, 0.08333, 0.625, 0.08333, 0.625, 0.1667, 0.625, 0.75, 0.625, 0.6667, 0.625, 0.6667, 0.625, 0.75, 0.375, 0.9167, 0.625, 0.9167, 0.625, 1.0, 0.375, 1.0, 0.375, 0.1667, 0.625, 0.1667, 0.625, 0.25, 0.375, 0.25, 0.2917, 0.6667, 0.375, 0.6667, 0.375, 0.75, 0.2917, 0.75, 0.375, 0.6667, 0.625, 0.6667, 0.625, 0.75, 0.375, 0.75, 0.375, 0.4167, 0.625, 0.4167, 0.625, 0.5, 0.375, 0.5, 0.375, 0.25, 0.625, 0.25, 0.625, 0.3333, 0.375, 0.3333, 0.375, 0.3333, 0.625, 0.3333, 0.625, 0.4167, 0.375, 0.4167, 0.125, 0.6667, 0.2083, 0.6667, 0.2083, 0.75, 0.125, 0.75, 0.2083, 0.6667, 0.2917, 0.6667, 0.2917, 0.75, 0.2083, 0.75, 0.375, 0.75, 0.625, 0.75, 0.625, 0.8333, 0.375, 0.8333, 0.375, 0.8333, 0.625, 0.8333, 0.625, 0.9167, 0.375, 0.9167, 0.2083, 0.5, 0.2917, 0.5, 0.2917, 0.5833, 0.2083, 0.5833, 0.2083, 0.5833, 0.2917, 0.5833, 0.2917, 0.6667, 0.2083, 0.6667, 0.125, 0.5, 0.2083, 0.5, 0.2083, 0.5833, 0.125, 0.5833, 0.125, 0.5833, 0.2083, 0.5833, 0.2083, 0.6667, 0.125, 0.6667, 0.375, 0.5, 0.625, 0.5, 0.625, 0.5833, 0.375, 0.5833, 0.375, 0.5833, 0.625, 0.5833, 0.625, 0.6667, 0.375, 0.6667, 0.2917, 0.5, 0.375, 0.5, 0.375, 0.5833, 0.2917, 0.5833, 0.2917, 0.5833, 0.375, 0.5833, 0.375, 0.6667, 0.2917, 0.6667, 0.375, 0.0, 0.625, 0.0, 0.625, 0.08333, 0.375, 0.08333, 0.375, 0.08333, 0.625, 0.08333, 0.625, 0.1667, 0.375, 0.1667, 0.625, 0.75, 0.625, 0.6667, 0.625, 0.6667, 0.625, 0.75, 0.625, 0.1667, 0.625, 0.08333, 0.625, 0.08333, 0.625, 0.1667, 0.625, 0.8333, 0.625, 0.75, 0.625, 0.75, 0.625, 0.8333, 0.625, 0.5833, 0.625, 0.5, 0.625, 0.5, 0.625, 0.5833, 0.625, 0.3333, 0.625, 0.25, 0.625, 0.25, 0.625, 0.3333, 0.625, 0.9167, 0.625, 0.8333, 0.625, 0.8333, 0.625, 0.9167, 0.625, 0.6667, 0.625, 0.5833, 0.625, 0.5833, 0.625, 0.6667, 0.625, 0.4167, 0.625, 0.3333, 0.625, 0.3333, 0.625, 0.4167, 0.625, 0.25, 0.625, 0.1667, 0.625, 0.1667, 0.625, 0.25, 0.625, 1.0, 0.625, 0.9167, 0.625, 0.9167, 0.625, 1.0, 0.625, 0.08333, 0.625, 0.0, 0.625, 0.0, 0.625, 0.08333, 0.625, 0.5, 0.625, 0.4167, 0.625, 0.4167, 0.625, 0.5, 0.625, 0.5, 0.625, 0.4167, 0.625, 0.4167, 0.625, 0.5, 0.625, 0.5, 0.625, 0.4167, 0.625, 0.4167, 0.625, 0.5, 0.625, 0.08333, 0.625, 0.0, 0.625, 0.0, 0.625, 0.08333, 0.625, 0.08333, 0.625, 0.0, 0.625, 0.0, 0.625, 0.08333, 0.625, 1.0, 0.625, 0.9167, 0.625, 0.9167, 0.625, 1.0, 0.625, 1.0, 0.625, 0.9167, 0.625, 0.9167, 0.625, 1.0, 0.625, 0.25, 0.625, 0.1667, 0.625, 0.1667, 0.625, 0.25, 0.625, 0.25, 0.625, 0.1667, 0.625, 0.1667, 0.625, 0.25, 0.625, 0.4167, 0.625, 0.3333, 0.625, 0.3333, 0.625, 0.4167, 0.625, 0.4167, 0.625, 0.3333, 0.625, 0.3333, 0.625, 0.4167, 0.625, 0.6667, 0.625, 0.5833, 0.625, 0.5833, 0.625, 0.6667, 0.625, 0.6667, 0.625, 0.5833, 0.625, 0.5833, 0.625, 0.6667, 0.625, 0.9167, 0.625, 0.8333, 0.625, 0.8333, 0.625, 0.9167, 0.625, 0.9167, 0.625, 0.8333, 0.625, 0.8333, 0.625, 0.9167, 0.625, 0.3333, 0.625, 0.25, 0.625, 0.25, 0.625, 0.3333, 0.625, 0.3333, 0.625, 0.25, 0.625, 0.25, 0.625, 0.3333, 0.625, 0.5833, 0.625, 0.5, 0.625, 0.5, 0.625, 0.5833, 0.625, 0.5833, 0.625, 0.5, 0.625, 0.5, 0.625, 0.5833, 0.625, 0.8333, 0.625, 0.75, 0.625, 0.75, 0.625, 0.8333, 0.625, 0.8333, 0.625, 0.75, 0.625, 0.75, 0.625, 0.8333, 0.625, 0.1667, 0.625, 0.08333, 0.625, 0.08333, 0.625, 0.1667, 0.625, 0.1667, 0.625, 0.08333, 0.625, 0.08333, 0.625, 0.1667, 0.625, 0.75, 0.625, 0.6667, 0.625, 0.6667, 0.625, 0.75, 0.625, 0.75, 0.625, 0.6667, 0.625, 0.6667, 0.625, 0.75, 0.625, 0.75, 0.625, 0.6667, 0.625, 0.6667, 0.625, 0.75, 0.625, 0.1667, 0.625, 0.08333, 0.625, 0.08333, 0.625, 0.1667, 0.625, 0.8333, 0.625, 0.75, 0.625, 0.75, 0.625, 0.8333, 0.625, 0.5833, 0.625, 0.5, 0.625, 0.5, 0.625, 0.5833, 0.625, 0.3333, 0.625, 0.25, 0.625, 0.25, 0.625, 0.3333, 0.625, 0.9167, 0.625, 0.8333, 0.625, 0.8333, 0.625, 0.9167, 0.625, 0.6667, 0.625, 0.5833, 0.625, 0.5833, 0.625, 0.6667, 0.625, 0.4167, 0.625, 0.3333, 0.625, 0.3333, 0.625, 0.4167, 0.625, 0.25, 0.625, 0.1667, 0.625, 0.1667, 0.625, 0.25, 0.625, 1.0, 0.625, 0.9167, 0.625, 0.9167, 0.625, 1.0, 0.625, 0.08333, 0.625, 0.0, 0.625, 0.0, 0.625, 0.08333, 0.625, 0.5, 0.625, 0.4167, 0.625, 0.4167, 0.625, 0.5, 0.625, 0.5, 0.625, 0.4167, 0.625, 0.4167, 0.625, 0.5, 0.625, 0.08333, 0.625, 0.0, 0.625, 0.0, 0.625, 0.08333, 0.625, 1.0, 0.625, 0.9167, 0.625, 0.9167, 0.625, 1.0, 0.625, 0.25, 0.625, 0.1667, 0.625, 0.1667, 0.625, 0.25, 0.625, 0.4167, 0.625, 0.3333, 0.625, 0.3333, 0.625, 0.4167, 0.625, 0.6667, 0.625, 0.5833, 0.625, 0.5833, 0.625, 0.6667, 0.625, 0.9167, 0.625, 0.8333, 0.625, 0.8333, 0.625, 0.9167, 0.625, 0.3333, 0.625, 0.25, 0.625, 0.25, 0.625, 0.3333, 0.625, 0.5833, 0.625, 0.5, 0.625, 0.5, 0.625, 0.5833, 0.625, 0.8333, 0.625, 0.75, 0.625, 0.75, 0.625, 0.8333, 0.625, 0.1667, 0.625, 0.08333, 0.625, 0.08333, 0.625, 0.1667, 0.625, 0.75, 0.625, 0.6667, 0.625, 0.6667, 0.625, 0.75, 0.375, 0.9167, 0.625, 0.9167, 0.625, 1.0, 0.375, 1.0, 0.375, 0.1667, 0.625, 0.1667, 0.625, 0.25, 0.375, 0.25, 0.2917, 0.6667, 0.375, 0.6667, 0.375, 0.75, 0.2917, 0.75, 0.375, 0.6667, 0.625, 0.6667, 0.625, 0.75, 0.375, 0.75, 0.375, 0.4167, 0.625, 0.4167, 0.625, 0.5, 0.375, 0.5, 0.375, 0.25, 0.625, 0.25, 0.625, 0.3333, 0.375, 0.3333, 0.375, 0.3333, 0.625, 0.3333, 0.625, 0.4167, 0.375, 0.4167, 0.125, 0.6667, 0.2083, 0.6667, 0.2083, 0.75, 0.125, 0.75, 0.2083, 0.6667, 0.2917, 0.6667, 0.2917, 0.75, 0.2083, 0.75, 0.375, 0.75, 0.625, 0.75, 0.625, 0.8333, 0.375, 0.8333, 0.375, 0.8333, 0.625, 0.8333, 0.625, 0.9167, 0.375, 0.9167, 0.2083, 0.5, 0.2917, 0.5, 0.2917, 0.5833, 0.2083, 0.5833, 0.2083, 0.5833, 0.2917, 0.5833, 0.2917, 0.6667, 0.2083, 0.6667, 0.125, 0.5, 0.2083, 0.5, 0.2083, 0.5833, 0.125, 0.5833, 0.125, 0.5833, 0.2083, 0.5833, 0.2083, 0.6667, 0.125, 0.6667, 0.375, 0.5, 0.625, 0.5, 0.625, 0.5833, 0.375, 0.5833, 0.375, 0.5833, 0.625, 0.5833, 0.625, 0.6667, 0.375, 0.6667, 0.2917, 0.5, 0.375, 0.5, 0.375, 0.5833, 0.2917, 0.5833, 0.2917, 0.5833, 0.375, 0.5833, 0.375, 0.6667, 0.2917, 0.6667, 0.375, 0.0, 0.625, 0.0, 0.625, 0.08333, 0.375, 0.08333, 0.375, 0.08333, 0.625, 0.08333, 0.625, 0.1667, 0.375, 0.1667, 0.625, 0.75, 0.625, 0.6667, 0.625, 0.6667, 0.625, 0.75, 0.625, 0.1667, 0.625, 0.08333, 0.625, 0.08333, 0.625, 0.1667, 0.625, 0.8333, 0.625, 0.75, 0.625, 0.75, 0.625, 0.8333, 0.625, 0.5833, 0.625, 0.5, 0.625, 0.5, 0.625, 0.5833, 0.625, 0.3333, 0.625, 0.25, 0.625, 0.25, 0.625, 0.3333, 0.625, 0.9167, 0.625, 0.8333, 0.625, 0.8333, 0.625, 0.9167, 0.625, 0.6667, 0.625, 0.5833, 0.625, 0.5833, 0.625, 0.6667, 0.625, 0.4167, 0.625, 0.3333, 0.625, 0.3333, 0.625, 0.4167, 0.625, 0.25, 0.625, 0.1667, 0.625, 0.1667, 0.625, 0.25, 0.625, 1.0, 0.625, 0.9167, 0.625, 0.9167, 0.625, 1.0, 0.625, 0.08333, 0.625, 0.0, 0.625, 0.0, 0.625, 0.08333, 0.625, 0.5, 0.625, 0.4167, 0.625, 0.4167, 0.625, 0.5, 0.625, 0.5, 0.625, 0.4167, 0.625, 0.4167, 0.625, 0.5, 0.625, 0.5, 0.625, 0.4167, 0.625, 0.4167, 0.625, 0.5, 0.625, 0.08333, 0.625, 0.0, 0.625, 0.0, 0.625, 0.08333, 0.625, 0.08333, 0.625, 0.0, 0.625, 0.0, 0.625, 0.08333, 0.625, 1.0, 0.625, 0.9167, 0.625, 0.9167, 0.625, 1.0, 0.625, 1.0, 0.625, 0.9167, 0.625, 0.9167, 0.625, 1.0, 0.625, 0.25, 0.625, 0.1667, 0.625, 0.1667, 0.625, 0.25, 0.625, 0.25, 0.625, 0.1667, 0.625, 0.1667, 0.625, 0.25, 0.625, 0.4167, 0.625, 0.3333, 0.625, 0.3333, 0.625, 0.4167, 0.625, 0.4167, 0.625, 0.3333, 0.625, 0.3333, 0.625, 0.4167, 0.625, 0.6667, 0.625, 0.5833, 0.625, 0.5833, 0.625, 0.6667, 0.625, 0.6667, 0.625, 0.5833, 0.625, 0.5833, 0.625, 0.6667, 0.625, 0.9167, 0.625, 0.8333, 0.625, 0.8333, 0.625, 0.9167, 0.625, 0.9167, 0.625, 0.8333, 0.625, 0.8333, 0.625, 0.9167, 0.625, 0.3333, 0.625, 0.25, 0.625, 0.25, 0.625, 0.3333, 0.625, 0.3333, 0.625, 0.25, 0.625, 0.25, 0.625, 0.3333, 0.625, 0.5833, 0.625, 0.5, 0.625, 0.5, 0.625, 0.5833, 0.625, 0.5833, 0.625, 0.5, 0.625, 0.5, 0.625, 0.5833, 0.625, 0.8333, 0.625, 0.75, 0.625, 0.75, 0.625, 0.8333, 0.625, 0.8333, 0.625, 0.75, 0.625, 0.75, 0.625, 0.8333, 0.625, 0.1667, 0.625, 0.08333, 0.625, 0.08333, 0.625, 0.1667, 0.625, 0.1667, 0.625, 0.08333, 0.625, 0.08333, 0.625, 0.1667, 0.625, 0.75, 0.625, 0.6667, 0.625, 0.6667, 0.625, 0.75, 0.625, 0.75, 0.625, 0.6667, 0.625, 0.6667, 0.625, 0.75, 0.625, 0.75, 0.625, 0.6667, 0.625, 0.6667, 0.625, 0.75, 0.625, 0.1667, 0.625, 0.08333, 0.625, 0.08333, 0.625, 0.1667, 0.625, 0.8333, 0.625, 0.75, 0.625, 0.75, 0.625, 0.8333, 0.625, 0.5833, 0.625, 0.5, 0.625, 0.5, 0.625, 0.5833, 0.625, 0.3333, 0.625, 0.25, 0.625, 0.25, 0.625, 0.3333, 0.625, 0.9167, 0.625, 0.8333, 0.625, 0.8333, 0.625, 0.9167, 0.625, 0.6667, 0.625, 0.5833, 0.625, 0.5833, 0.625, 0.6667, 0.625, 0.4167, 0.625, 0.3333, 0.625, 0.3333, 0.625, 0.4167, 0.625, 0.25, 0.625, 0.1667, 0.625, 0.1667, 0.625, 0.25, 0.625, 1.0, 0.625, 0.9167, 0.625, 0.9167, 0.625, 1.0, 0.625, 0.08333, 0.625, 0.0, 0.625, 0.0, 0.625, 0.08333, 0.625, 0.5, 0.625, 0.4167, 0.625, 0.4167, 0.625, 0.5, 0.625, 0.5, 0.625, 0.4167, 0.625, 0.4167, 0.625, 0.5, 0.625, 0.08333, 0.625, 0.0, 0.625, 0.0, 0.625, 0.08333, 0.625, 1.0, 0.625, 0.9167, 0.625, 0.9167, 0.625, 1.0, 0.625, 0.25, 0.625, 0.1667, 0.625, 0.1667, 0.625, 0.25, 0.625, 0.4167, 0.625, 0.3333, 0.625, 0.3333, 0.625, 0.4167, 0.625, 0.6667, 0.625, 0.5833, 0.625, 0.5833, 0.625, 0.6667, 0.625, 0.9167, 0.625, 0.8333, 0.625, 0.8333, 0.625, 0.9167, 0.625, 0.3333, 0.625, 0.25, 0.625, 0.25, 0.625, 0.3333, 0.625, 0.5833, 0.625, 0.5, 0.625, 0.5, 0.625, 0.5833, 0.625, 0.8333, 0.625, 0.75, 0.625, 0.75, 0.625, 0.8333, 0.625, 0.1667, 0.625, 0.08333, 0.625, 0.08333, 0.625, 0.1667, 0.625, 0.75, 0.625, 0.6667, 0.625, 0.6667, 0.625, 0.75, 0.625, 0.3333, 0.625, 0.9167, 0.625, 0.8333, 0.625, 0.4167, 0.625, 0.8333, 0.625, 0.4167, 0.625, 0.3333, 0.625, 0.9167, 0.625, 0.8333, 0.625, 0.4167, 0.625, 0.3333, 0.625, 0.9167, 0.625, 0.8333, 0.625, 0.4167, 0.625, 0.3333, 0.625, 0.9167, 0.625, 0.8333, 0.625, 0.4167, 0.625, 0.3333, 0.625, 0.9167, 0.625, 0.25, 0.625, 1.0, 0.625, 0.9167, 0.625, 0.3333, 0.625, 0.9167, 0.625, 0.3333, 0.625, 0.25, 0.625, 1.0, 0.625, 0.9167, 0.625, 0.3333, 0.625, 0.25, 0.625, 1.0, 0.625, 0.9167, 0.625, 0.3333, 0.625, 0.25, 0.625, 1.0, 0.625, 0.9167, 0.625, 0.3333, 0.625, 0.25, 0.625, 1.0, 0.625, 0.75, 0.625, 0.5, 0.625, 0.4167, 0.625, 0.8333, 0.625, 0.75, 0.625, 0.5, 0.625, 0.4167, 0.625, 0.8333, 0.625, 0.6667, 0.625, 0.5833, 0.625, 0.5, 0.625, 0.75, 0.625, 0.6667, 0.625, 0.5833, 0.625, 0.5, 0.625, 0.75, 0.625, 0.4167, 0.625, 0.8333, 0.625, 0.75, 0.625, 0.5, 0.625, 0.5, 0.625, 0.75, 0.625, 0.6667, 0.625, 0.5833, 0.625, 0.75, 0.625, 0.5, 0.625, 0.4167, 0.625, 0.8333, 0.625, 0.6667, 0.625, 0.5833, 0.625, 0.5, 0.625, 0.75, 0.625, 0.75, 0.625, 0.5, 0.625, 0.4167, 0.625, 0.8333, 0.625, 0.6667, 0.625, 0.5833, 0.625, 0.5, 0.625, 0.75, 0.625, 1.0, 0.625, 0.25, 0.625, 0.1667, 0.625, 0.08333, 0.625, 1.0, 0.625, 0.25, 0.625, 0.1667, 0.625, 0.08333, 0.625, 1.0, 0.625, 0.25, 0.625, 0.1667, 0.625, 0.08333, 0.625, 1.0, 0.625, 0.25, 0.625, 0.1667, 0.625, 0.08333, 0.625, 0.1667, 0.625, 0.08333, 0.625, 0.0, 0.625, 0.25, 0.625, 0.08333, 0.625, 0.1667, 0.625, 0.1667, 0.625, 0.08333, 0.625, 0.1667, 0.625, 0.08333, 0.625, 0.08333, 0.625, 0.1667, 0.625, 0.08333, 0.625, 0.1667, 0.625, 0.1667, 0.625, 0.08333, 0.625, 0.1667, 0.625, 0.08333, 0.625, 0.08333, 0.625, 0.1667, 0.625, 0.1667, 0.625, 0.08333, 0.625, 0.08333, 0.625, 0.1667, 0.625, 0.08333, 0.625, 0.1667, 0.625, 0.1667, 0.625, 0.08333, 0.625, 0.1667, 0.625, 0.08333, 0.625, 0.08333, 0.625, 0.1667, 0.625, 0.08333, 0.625, 0.1667, 0.625, 0.1667, 0.625, 0.08333, 0.625, 0.08333, 0.625, 0.1667, 0.625, 0.1667, 0.625, 0.08333, 0.625, 0.1667, 0.625, 0.08333, 0.625, 0.08333, 0.625, 0.1667, 0.625, 0.1667, 0.625, 0.08333, 0.625, 0.08333, 0.625, 0.1667, 0.625, 0.1667, 0.625, 0.08333, 0.625, 0.08333, 0.625, 0.1667, 0.625, 0.08333, 0.625, 0.1667, 0.625, 0.1667, 0.625, 0.08333, 0.625, 0.1667, 0.625, 0.08333, 0.625, 0.08333, 0.625, 0.1667, 0.625, 0.1667, 0.625, 0.08333, 0.625, 0.08333, 0.625, 0.1667, 0.625, 0.08333, 0.625, 0.1667, 0.625, 0.1667, 0.625, 0.08333, 0.625, 0.08333, 0.625, 0.1667, 0.625, 0.1667, 0.625, 0.08333, 0.625, 0.1667, 0.625, 0.08333, 0.625, 0.08333, 0.625, 0.1667, 0.625, 0.08333, 0.625, 0.1667, 0.625, 0.1667, 0.625, 0.08333, 0.625, 0.08333, 0.625, 0.1667, 0.625, 0.1667, 0.625, 0.08333, 0.625, 0.6667, 0.625, 0.5833, 0.625, 0.5833, 0.625, 0.6667, 0.625, 0.5833, 0.625, 0.6667, 0.625, 0.6667, 0.625, 0.5833, 0.625, 0.6667, 0.625, 0.5833, 0.625, 0.5833, 0.625, 0.6667, 0.625, 0.5833, 0.625, 0.6667, 0.625, 0.6667, 0.625, 0.5833, 0.625, 0.5833, 0.625, 0.6667, 0.625, 0.6667, 0.625, 0.5833, 0.625, 0.6667, 0.625, 0.5833, 0.625, 0.5833, 0.625, 0.6667, 0.625, 0.5833, 0.625, 0.6667, 0.625, 0.6667, 0.625, 0.5833, 0.625, 0.6667, 0.625, 0.5833, 0.625, 0.5833, 0.625, 0.6667, 0.625, 0.5833, 0.625, 0.6667, 0.625, 0.6667, 0.625, 0.5833, 0.625, 0.6667, 0.625, 0.5833, 0.625, 0.5833, 0.625, 0.6667, 0.625, 0.5833, 0.625, 0.6667, 0.625, 0.5833, 0.625, 0.6667, 0.625, 0.6667, 0.625, 0.5833, 0.625, 0.6667, 0.625, 0.5833, 0.625, 0.6667, 0.625, 0.5833, 0.625, 0.6667, 0.625, 0.5833, 0.625, 0.5833, 0.625, 0.6667, 0.625, 0.5833, 0.625, 0.6667, 0.625, 0.1667, 0.625, 0.08333, 0.625, 0.08333, 0.625, 0.1667, 0.625, 0.08333, 0.625, 0.1667, 0.625, 0.1667, 0.625, 0.08333, 0.625, 0.1667, 0.625, 0.08333, 0.625, 0.08333, 0.625, 0.1667, 0.625, 0.1667, 0.625, 0.08333, 0.625, 0.08333, 0.625, 0.1667, 0.625, 0.08333, 0.625, 0.1667, 0.625, 0.1667, 0.625, 0.08333, 0.625, 0.08333, 0.625, 0.1667, 0.625, 0.1667, 0.625, 0.08333, 0.625, 0.1667, 0.625, 0.08333, 0.625, 0.08333, 0.625, 0.1667, 0.625, 0.08333, 0.625, 0.1667, 0.625, 0.1667, 0.625, 0.08333, 0.625, 0.08333, 0.625, 0.1667, 0.625, 0.1667, 0.625, 0.08333, 0.625, 0.1667, 0.625, 0.08333, 0.625, 0.08333, 0.625, 0.1667, 0.625, 0.1667, 0.625, 0.08333, 0.625, 0.08333, 0.625, 0.1667, 0.625, 0.08333, 0.625, 0.1667, 0.625, 0.1667, 0.625, 0.08333, 0.625, 0.08333, 0.625, 0.1667, 0.625, 0.1667, 0.625, 0.08333, 0.625, 0.1667, 0.625, 0.08333, 0.625, 0.08333, 0.625, 0.1667, 0.625, 0.08333, 0.625, 0.1667, 0.625, 0.1667, 0.625, 0.08333, 0.625, 0.08333, 0.625, 0.1667, 0.625, 0.1667, 0.625, 0.08333, 0.625, 0.1667, 0.625, 0.08333, 0.625, 0.08333, 0.625, 0.1667, 0.625, 0.1667, 0.625, 0.08333, 0.625, 0.08333, 0.625, 0.1667, 0.625, 0.08333, 0.625, 0.1667, 0.625, 0.1667, 0.625, 0.08333, 0.625, 0.1667, 0.625, 0.08333, 0.625, 0.08333, 0.625, 0.1667, 0.625, 0.08333, 0.625, 0.1667, 0.625, 0.1667, 0.625, 0.08333, 0.625, 0.1667, 0.625, 0.08333, 0.625, 0.08333, 0.625, 0.1667, 0.625, 0.08333, 0.625, 0.1667, 0.625, 0.1667, 0.625, 0.08333, 0.625, 0.08333, 0.625, 0.1667, 0.625, 0.1667, 0.625, 0.08333, 0.625, 0.1667, 0.625, 0.08333, 0.625, 0.08333, 0.625, 0.1667, 0.625, 0.1667, 0.625, 0.08333, 0.625, 0.08333, 0.625, 0.1667, 0.625, 0.08333, 0.625, 0.1667, 0.625, 0.1667, 0.625, 0.08333, 0.625, 0.1667, 0.625, 0.08333, 0.625, 0.08333, 0.625, 0.1667, 0.625, 0.1667, 0.625, 0.08333, 0.625, 0.08333, 0.625, 0.1667, 0.625, 0.08333, 0.625, 0.1667, 0.625, 0.1667, 0.625, 0.08333, 0.625, 0.1667, 0.625, 0.08333, 0.625, 0.08333, 0.625, 0.1667, 0.625, 0.08333, 0.625, 0.1667, 0.625, 0.1667, 0.625, 0.08333, 0.625, 0.08333, 0.625, 0.1667, 0.625, 0.1667, 0.625, 0.08333, 0.625, 0.1667, 0.625, 0.08333, 0.625, 0.08333, 0.625, 0.1667, 0.625, 0.1667, 0.625, 0.08333, 0.625, 0.08333, 0.625, 0.1667, 0.625, 0.08333, 0.625, 0.1667, 0.625, 0.1667, 0.625, 0.08333, 0.625, 0.1667, 0.625, 0.08333, 0.625, 0.08333, 0.625, 0.1667, 0.625, 0.1667, 0.625, 0.08333, 0.625, 0.08333, 0.625, 0.1667, 0.625, 0.08333, 0.625, 0.1667, 0.625, 0.1667, 0.625, 0.08333, 0.625, 0.08333, 0.625, 0.1667, 0.625, 0.1667, 0.625, 0.08333, 0.625, 0.08333, 0.625, 0.1667, 0.625, 0.1667, 0.625, 0.08333, 0.625, 0.08333, 0.625, 0.1667, 0.625, 0.1667, 0.625, 0.08333, 0.625, 0.1667, 0.625, 0.08333, 0.625, 0.08333, 0.625, 0.1667, 0.625, 0.1667, 0.625, 0.08333, 0.625, 0.08333, 0.625, 0.1667, 0.625, 0.08333, 0.625, 0.1667, 0.625, 0.1667, 0.625, 0.08333, 0.625, 0.1667, 0.625, 0.08333, 0.625, 0.08333, 0.625, 0.1667, 0.625, 0.1667, 0.625, 0.08333, 0.625, 0.08333, 0.625, 0.1667, 0.625, 0.08333, 0.625, 0.1667, 0.625, 0.1667, 0.625, 0.08333, 0.625, 0.08333, 0.625, 0.1667, 0.625, 0.1667, 0.625, 0.08333, 0.625, 0.1667, 0.625, 0.08333, 0.625, 0.08333, 0.625, 0.1667, 0.625, 0.08333, 0.625, 0.1667, 0.625, 0.1667, 0.625, 0.08333, 0.625, 0.1667, 0.625, 0.08333, 0.625, 0.08333, 0.625, 0.1667, 0.625, 0.1667, 0.625, 0.08333, 0.625, 0.08333, 0.625, 0.1667, 0.625, 0.08333, 0.625, 0.1667, 0.625, 0.1667, 0.625, 0.08333, 0.625, 0.1667, 0.625, 0.08333, 0.625, 0.08333, 0.625, 0.1667, 0.625, 0.1667, 0.625, 0.08333, 0.625, 0.08333, 0.625, 0.1667, 0.625, 0.08333, 0.625, 0.1667, 0.625, 0.1667, 0.625, 0.08333, 0.625, 0.08333, 0.625, 0.1667, 0.625, 0.1667, 0.625, 0.08333, 0.625, 0.1667, 0.625, 0.08333, 0.625, 0.08333, 0.625, 0.1667, 0.625, 0.08333, 0.625, 0.1667, 0.625, 0.1667, 0.625, 0.08333, 0.625, 0.08333, 0.625, 0.1667, 0.625, 0.08333, 0.625, 0.1667, 0.625, 0.1667, 0.625, 0.08333, 0.625, 0.1667, 0.625, 0.08333, 0.625, 0.08333, 0.625, 0.1667, 0.625, 0.08333, 0.625, 0.1667, 0.625, 0.08333, 0.625, 0.1667, 0.625, 0.08333, 0.625, 0.1667, 0.625, 0.08333, 0.625, 0.1667, 0.625, 0.1667, 0.625, 0.08333, 0.625, 0.1667, 0.625, 0.08333, 0.625, 0.08333, 0.625, 0.1667, 0.625, 0.08333, 0.625, 0.1667, 0.625, 0.1667, 0.625, 0.08333, 0.625, 0.1667, 0.625, 0.09204, 0.625, 0.09204, 0.625, 0.1667, 0.625, 0.1667, 0.625, 0.09136, 0.625, 0.09136, 0.625, 0.1667, 0.625, 0.158, 0.625, 0.08333, 0.625, 0.08333, 0.625, 0.158, 0.625, 0.08333, 0.625, 0.1667, 0.625, 0.1667, 0.625, 0.08333, 0.625, 0.08955, 0.625, 0.1605, 0.625, 0.1605, 0.625, 0.08955, 0.625, 0.1667, 0.625, 0.08333, 0.625, 0.08333, 0.625, 0.1667, 0.625, 0.158, 0.625, 0.1586, 0.625, 0.1586, 0.625, 0.158, 0.625, 0.08894, 0.625, 0.1611, 0.625, 0.1667, 0.625, 0.08333, 0.625, 0.1611, 0.625, 0.1605, 0.625, 0.1667, 0.625, 0.1667, 0.625, 0.08955, 0.625, 0.08894, 0.625, 0.08333, 0.625, 0.08333, 0.625, 0.1605, 0.625, 0.08955, 0.625, 0.08333, 0.625, 0.1667, 0.625, 0.1605, 0.625, 0.1611, 0.625, 0.1611, 0.625, 0.1605, 0.625, 0.1605, 0.625, 0.1611, 0.625, 0.1611, 0.625, 0.1605, 0.625, 0.08894, 0.625, 0.08955, 0.625, 0.08955, 0.625, 0.08894, 0.625, 0.1611, 0.625, 0.08894, 0.625, 0.08894, 0.625, 0.1611, 0.625, 0.08894, 0.625, 0.08955, 0.625, 0.08955, 0.625, 0.08894, 0.625, 0.08894, 0.625, 0.08955, 0.625, 0.08955, 0.625, 0.08894, 0.625, 0.1611, 0.625, 0.08894, 0.625, 0.08894, 0.625, 0.1611, 0.625, 0.08955, 0.625, 0.1605, 0.625, 0.1605, 0.625, 0.08955, 0.625, 0.08955, 0.625, 0.1605, 0.625, 0.1605, 0.625, 0.08955, 0.625, 0.1611, 0.625, 0.08894, 0.625, 0.08894, 0.625, 0.1611, 0.625, 0.08955, 0.625, 0.1605, 0.625, 0.1605, 0.625, 0.08955, 0.625, 0.1605, 0.625, 0.1611, 0.625, 0.1611, 0.625, 0.1605, 0.625, 0.08894, 0.625, 0.08955, 0.625, 0.08955, 0.625, 0.08894, 0.625, 0.1605, 0.625, 0.1611, 0.625, 0.1611, 0.625, 0.1605, 0.625, 0.08894, 0.625, 0.08955, 0.625, 0.08955, 0.625, 0.08894, 0.625, 0.1611, 0.625, 0.08894, 0.625, 0.08894, 0.625, 0.1611, 0.625, 0.1611, 0.625, 0.08894, 0.625, 0.08955, 0.625, 0.1605, 0.625, 0.1611, 0.625, 0.08894, 0.625, 0.08894, 0.625, 0.1611, 0.625, 0.08955, 0.625, 0.1605, 0.625, 0.1605, 0.625, 0.08955, 0.625, 0.1605, 0.625, 0.1611, 0.625, 0.1611, 0.625, 0.1605, 0.625, 0.08333, 0.625, 0.1586, 0.625, 0.1667, 0.625, 0.08333, 0.625, 0.09136, 0.625, 0.1667, 0.625, 0.1667, 0.625, 0.08333, 0.625, 0.1586, 0.625, 0.08333, 0.625, 0.08333, 0.625, 0.1667, 0.625, 0.1667, 0.625, 0.09136, 0.625, 0.08333, 0.625, 0.1667, 0.625, 0.1586, 0.625, 0.158, 0.625, 0.1667, 0.625, 0.1667, 0.625, 0.158, 0.625, 0.1586, 0.625, 0.1667, 0.625, 0.1667, 0.625, 0.09136, 0.625, 0.09204, 0.625, 0.08333, 0.625, 0.08333, 0.625, 0.09204, 0.625, 0.09136, 0.625, 0.08333, 0.625, 0.08333, 0.625, 0.09204, 0.625, 0.1667, 0.625, 0.1667, 0.625, 0.08333, 0.625, 0.158, 0.625, 0.08333, 0.625, 0.08333, 0.625, 0.1667, 0.625, 0.1667, 0.625, 0.09204, 0.625, 0.08333, 0.625, 0.1667, 0.625, 0.08333, 0.625, 0.158, 0.625, 0.1667, 0.625, 0.08333, 0.625, 0.09204, 0.625, 0.09136, 0.625, 0.09136, 0.625, 0.09204, 0.625, 0.08333, 0.625, 0.158, 0.625, 0.158, 0.625, 0.08333, 0.625, 0.08333, 0.625, 0.1586, 0.625, 0.1586, 0.625, 0.08333, 0.625, 0.1586, 0.625, 0.158, 0.625, 0.158, 0.625, 0.1586, 0.625, 0.1586, 0.625, 0.158, 0.625, 0.158, 0.625, 0.1586, 0.625, 0.08333, 0.625, 0.1586, 0.625, 0.1586, 0.625, 0.08333, 0.625, 0.08333, 0.625, 0.158, 0.625, 0.158, 0.625, 0.08333, 0.625, 0.09204, 0.625, 0.09136, 0.625, 0.09136, 0.625, 0.09204, 0.625, 0.09136, 0.625, 0.1667, 0.625, 0.1667, 0.625, 0.09136, 0.625, 0.09204, 0.625, 0.1667, 0.625, 0.1667, 0.625, 0.09204, 0.625, 0.1586, 0.625, 0.08333, 0.625, 0.08333, 0.625, 0.1586, 0.625, 0.09136, 0.625, 0.09204, 0.625, 0.09204, 0.625, 0.09136, 0.625, 0.09204, 0.625, 0.09136, 0.625, 0.09136, 0.625, 0.09204, 0.625, 0.08333, 0.625, 0.158, 0.625, 0.158, 0.625, 0.08333, 0.625, 0.08333, 0.625, 0.1586, 0.625, 0.1586, 0.625, 0.08333, 0.625, 0.1586, 0.625, 0.158, 0.625, 0.158, 0.625, 0.1586, 0.625, 0.09136, 0.625, 0.1667, 0.625, 0.1667, 0.625, 0.09136, 0.625, 0.09204, 0.625, 0.1667, 0.625, 0.1667, 0.625, 0.09204, 0.625, 0.1586, 0.625, 0.08333, 0.625, 0.08333, 0.625, 0.1586, 0.625, 0.09136, 0.625, 0.09204, 0.625, 0.09204, 0.625, 0.09136, 0.625, 0.158, 0.625, 0.1586, 0.625, 0.1586, 0.625, 0.158, 0.625, 0.158, 0.625, 0.08333, 0.625, 0.08333, 0.625, 0.158, 0.625, 0.1667, 0.625, 0.09136, 0.625, 0.09136, 0.625, 0.1667, 0.625, 0.1667, 0.625, 0.09204, 0.625, 0.09204, 0.625, 0.1667, 0.625, 0.08333, 0.625, 0.158, 0.625, 0.158, 0.625, 0.08333, 0.625, 0.09136, 0.625, 0.09136, 0.625, 0.09136, 0.625, 0.09136, 0.625, 0.09204, 0.625, 0.09204, 0.625, 0.09204, 0.625, 0.09204, 0.625, 0.1667, 0.625, 0.09204, 0.625, 0.09204, 0.625, 0.1667, 0.625, 0.09136, 0.625, 0.1667, 0.625, 0.1667, 0.625, 0.09136, 0.625, 0.09204, 0.625, 0.1667, 0.625, 0.1667, 0.625, 0.09204, 0.625, 0.1586, 0.625, 0.08333, 0.625, 0.08333, 0.625, 0.1586, 0.625, 0.09136, 0.625, 0.09204, 0.625, 0.09204, 0.625, 0.09136, 0.625, 0.158, 0.625, 0.1586, 0.625, 0.1586, 0.625, 0.158, 0.625, 0.158, 0.625, 0.08333, 0.625, 0.08333, 0.625, 0.158, 0.625, 0.1667, 0.625, 0.09136, 0.625, 0.09136, 0.625, 0.1667, 0.625, 0.1667, 0.625, 0.09204, 0.625, 0.09204, 0.625, 0.1667, 0.625, 0.09136, 0.625, 0.1667, 0.625, 0.1667, 0.625, 0.09204, 0.625, 0.1586, 0.625, 0.08333, 0.625, 0.08333, 0.625, 0.158, 0.625, 0.1667, 0.625, 0.09136, 0.625, 0.09204, 0.625, 0.1667, 0.625, 0.08333, 0.625, 0.1586, 0.625, 0.158, 0.625, 0.08333, 0.625, 0.09204, 0.625, 0.09136, 0.625, 0.09136, 0.625, 0.09204, 0.625, 0.1586, 0.625, 0.1586, 0.625, 0.1586, 0.625, 0.1586, 0.625, 0.09204, 0.625, 0.1667, 0.625, 0.1667, 0.625, 0.09204, 0.625, 0.1586, 0.625, 0.08333, 0.625, 0.08333, 0.625, 0.1586, 0.625, 0.09204, 0.625, 0.09204, 0.625, 0.09204, 0.625, 0.09204, 0.625, 0.1586, 0.625, 0.158, 0.625, 0.158, 0.625, 0.1586, 0.625, 0.158, 0.625, 0.08333, 0.625, 0.08333, 0.625, 0.158, 0.625, 0.1586, 0.625, 0.1586, 0.625, 0.1586, 0.625, 0.1586, 0.625, 0.1586, 0.625, 0.158, 0.625, 0.158, 0.625, 0.1586, 0.625, 0.09204, 0.625, 0.09136, 0.625, 0.09136, 0.625, 0.09204, 0.625, 0.09136, 0.625, 0.09204, 0.625, 0.09204, 0.625, 0.09136, 0.625, 0.158, 0.625, 0.1586, 0.625, 0.1586, 0.625, 0.158, 0.625, 0.158, 0.625, 0.158, 0.625, 0.158, 0.625, 0.158, 0.625, 0.158, 0.625, 0.1586, 0.625, 0.1586, 0.625, 0.158, 0.625, 0.09136, 0.625, 0.09136, 0.625, 0.09136, 0.625, 0.09136, 0.625, 0.09136, 0.625, 0.09204, 0.625, 0.09204, 0.625, 0.09136, 0.625, 0.09136, 0.625, 0.09136, 0.625, 0.09136, 0.625, 0.09136, 0.625, 0.09136, 0.625, 0.09204, 0.625, 0.09204, 0.625, 0.09136, 0.625, 0.09136, 0.625, 0.09136, 0.625, 0.09136, 0.625, 0.09136, 0.625, 0.09204, 0.625, 0.09136, 0.625, 0.09136, 0.625, 0.09204, 0.625, 0.158, 0.625, 0.158, 0.625, 0.158, 0.625, 0.158, 0.625, 0.158, 0.625, 0.1586, 0.625, 0.1586, 0.625, 0.158, 0.625, 0.1586, 0.625, 0.1586, 0.625, 0.1586, 0.625, 0.1586, 0.625, 0.1586, 0.625, 0.158, 0.625, 0.158, 0.625, 0.1586, 0.625, 0.08333, 0.625, 0.1586, 0.625, 0.1586, 0.625, 0.08333, 0.625, 0.09136, 0.625, 0.1667, 0.625, 0.1667, 0.625, 0.09136, 0.625, 0.1586, 0.625, 0.08333, 0.625, 0.08333, 0.625, 0.1586, 0.625, 0.1667, 0.625, 0.09136, 0.625, 0.09136, 0.625, 0.1667, 0.625, 0.1586, 0.625, 0.1586, 0.625, 0.1586, 0.625, 0.1586, 0.625, 0.1586, 0.625, 0.1586, 0.625, 0.1586, 0.625, 0.1586, 0.625, 0.09136, 0.625, 0.09136, 0.625, 0.09136, 0.625, 0.09136, 0.625, 0.09136, 0.625, 0.09136, 0.625, 0.09136, 0.625, 0.09136, 0.625, 0.1667, 0.625, 0.09136, 0.625, 0.09136, 0.625, 0.1667, 0.625, 0.08333, 0.625, 0.1586, 0.625, 0.1586, 0.625, 0.08333, 0.625, 0.09136, 0.625, 0.09136, 0.625, 0.09136, 0.625, 0.09136, 0.625, 0.09136, 0.625, 0.09136, 0.625, 0.09136, 0.625, 0.09136, 0.625, 0.08333, 0.625, 0.1586, 0.625, 0.1586, 0.625, 0.08333, 0.625, 0.09136, 0.625, 0.1667, 0.625, 0.1667, 0.625, 0.09136, 0.625, 0.09136, 0.625, 0.1667, 0.625, 0.1667, 0.625, 0.09136, 0.625, 0.1586, 0.625, 0.08333, 0.625, 0.08333, 0.625, 0.1586, 0.625, 0.1586, 0.625, 0.1586, 0.625, 0.1586, 0.625, 0.1586, 0.625, 0.1586, 0.625, 0.1586, 0.625, 0.1586, 0.625, 0.1586, 0.625, 0.1586, 0.625, 0.1586, 0.625, 0.1586, 0.625, 0.1586, 0.625, 0.1667, 0.625, 0.09136, 0.625, 0.09136, 0.625, 0.1667])
me_cube_008.materials.append(mat_material)
me_cube_008.materials.append(mat_stando)
me_cube_008.use_remesh_preserve_volume = False
me_cube_008.use_remesh_preserve_attributes = False
me_cube_008.use_mirror_vertex_groups = False
me_cube_008.update()

# ---- objects
ob_cube_003 = bpy.data.objects.new('Cube.003', me_cube_008)

# ---- transforms, parenting, visibility, modifiers, constraints
ob_cube_003.location = (0.0, 0.0, 0.0)
ob_cube_003.rotation_euler = (0.0, 0.0, 5.008)
ob_cube_003.lock_rotations_4d = False
ob_cube_003.empty_display_type = 'ARROWS'
ob_cube_003.lineart.crease_threshold = 0.0

# ---- collection membership
col_collection.objects.link(ob_cube_003)

# ---- scene / render settings (as saved in the file)
scene.frame_start = 1; scene.frame_end = 250; scene.frame_set(1)
scene.render.engine = 'BLENDER_EEVEE_NEXT'
scene.cycles.use_denoising = False
scene.cycles.samples = 128
scene.cycles.sampling_pattern = 'TABULATED_SOBOL'
scene.cycles.use_adaptive_sampling = False
scene.cycles.use_light_tree = False
scene.view_settings.view_transform = 'Filmic'
bpy.context.view_layer.update()

# ---- added for rendering (the .blend has no active camera and no usable light): camera, sun
cam_auto = bpy.data.cameras.new('AutoCamera')
cam_auto.lens = 50.0
cam_auto.sensor_width = 36.0
cam_auto.clip_end = 1000.0
ob_auto_camera = bpy.data.objects.new('AutoCamera', cam_auto)
scene.collection.objects.link(ob_auto_camera)
ob_auto_camera.location = (8.02518, -9.58881, 9.3166)
ob_auto_camera.rotation_euler = (1.09748, -7.21219e-08, 0.694738)
scene.camera = ob_auto_camera
light_auto_sun = bpy.data.lights.new('AutoSun', 'SUN')
light_auto_sun.energy = 3.0
light_auto_sun.angle = 0.0523599
ob_auto_sun = bpy.data.objects.new('AutoSun', light_auto_sun)
scene.collection.objects.link(ob_auto_sun)
ob_auto_sun.rotation_euler = (0.872665, 0.174533, 0.523599)
bpy.context.view_layer.update()
